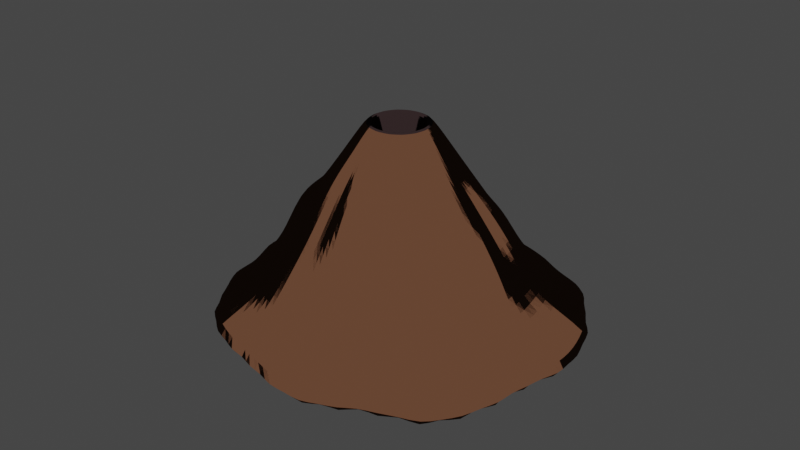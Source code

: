 # Source: Volcano_without_lava_.blend  (saved by Blender 2.93.21; exported with 4.5.12 LTS)
import bpy
from mathutils import Matrix  # noqa: F401  (used for matrix-valued properties, if any)

bpy.ops.wm.read_factory_settings(use_empty=True)
scene = bpy.context.scene
scene.name = 'Scene'

# ---- collections
col_collection = bpy.data.collections.new('Collection'); scene.collection.children.link(col_collection)

# ---- images (referenced by path relative to the original .blend; pixels are not part of the script)
import os
ASSET_DIR = os.environ.get("B2B_ASSET_DIR", "")  # directory of the original .blend (textures are referenced by path, not embedded)
HERE = os.path.dirname(os.path.abspath(__file__))  # packed textures are extracted next to this script under _unpacked/

def load_image(name, relpath, width, height, colorspace="sRGB"):
    """Load a texture the original file referenced (path relative to the .blend, or extracted next to this script)."""
    p = next((c for c in (os.path.join(HERE, relpath), os.path.join(ASSET_DIR, relpath)) if relpath and os.path.exists(c)), "")
    if p:
        img = bpy.data.images.load(p, check_existing=True)
        img.name = name
    else:  # same state as the original file: an image datablock whose file is absent (Cycles renders it pink)
        img = bpy.data.images.new(name, width, height)
        img.source = "FILE"
        img.filepath = "//" + (relpath or name)
    img.colorspace_settings.name = colorspace
    return img
img_black_base_color = load_image('black Base Color', '', 1024, 1024, 'sRGB')

# ---- materials (node trees are filled in below, after node groups)
mat_earth_002 = bpy.data.materials.new('earth.002')
mat_earth_002.use_transparent_shadow = False
mat_black = bpy.data.materials.new('black')
mat_black.use_transparent_shadow = False

# ---- material node trees
mat_earth_002.use_nodes = True; mat_earth_002.node_tree.nodes.clear()
_N = mat_earth_002.node_tree.nodes; _L = mat_earth_002.node_tree.links
n0 = _N.new('ShaderNodeOutputMaterial'); n0.name = 'Material Output'; n0.location = (300, 300)
n1 = _N.new('ShaderNodeBsdfToon'); n1.name = 'Toon BSDF'; n1.location = (10, 300)
n1.inputs[0].default_value = (0.06529, 0.02933, 0.01647, 1.0)
_L.new(n1.outputs[0], n0.inputs[0])
n0.is_active_output = True
mat_black.use_nodes = True; mat_black.node_tree.nodes.clear()
_N = mat_black.node_tree.nodes; _L = mat_black.node_tree.links
n0 = _N.new('ShaderNodeOutputMaterial'); n0.name = 'Material Output'; n0.location = (300, 300)
n1 = _N.new('ShaderNodeBsdfToon'); n1.name = 'Toon BSDF'; n1.location = (10, 300)
n1.inputs[0].default_value = (0.01607, 0.01024, 0.01057, 1.0)
n2 = _N.new('ShaderNodeTexImage'); n2.name = 'Image Texture'; n2.location = (0, 0)
n2.image = img_black_base_color
_L.new(n1.outputs[0], n0.inputs[0])
n0.is_active_output = True

# ---- world
world_world = bpy.data.worlds.new('World'); scene.world = world_world
world_world.use_nodes = True; world_world.node_tree.nodes.clear()
_N = world_world.node_tree.nodes; _L = world_world.node_tree.links
n0 = _N.new('ShaderNodeOutputWorld'); n0.name = 'World Output'; n0.location = (300, 300)
n1 = _N.new('ShaderNodeBackground'); n1.name = 'Background'; n1.location = (10, 300)
n1.inputs[0].default_value = (0.05088, 0.05088, 0.05088, 1.0)
_L.new(n1.outputs[0], n0.inputs[0])
n0.is_active_output = True
world_world.color = (0.05088, 0.05088, 0.05088)
world_world.use_sun_shadow = False
world_world.sun_shadow_jitter_overblur = 0.0

# ---- meshes
me_cylinder_003 = bpy.data.meshes.new('Cylinder.003')
me_cylinder_003.from_pydata([(0.001658, 3.643, -1.012), (9.762e-09, 0.4879, 1.0), (1.381, 3.321, -1.004), (0.1867, 0.4507, 1.0), (2.647, 2.648, -1.009), (0.345, 0.345, 1.0), (3.48, 1.454, -1.014), (0.4507, 0.1867, 1.0), (3.774, -0.02649, -1.027), (0.4879, -2.351e-08, 1.0), (3.451, -1.421, -1.034), (0.4507, -0.1867, 1.0), (2.756, -2.759, -1.097), (0.345, -0.345, 1.0), (1.397, -3.375, -1.014), (0.1867, -0.4507, 1.0), (-0.001589, -3.575, -1.006), (-3.289e-08, -0.4879, 1.0), (-1.36, -3.285, -1.001), (-0.1867, -0.4507, 1.0), (-2.641, -2.601, -1.022), (-0.345, -0.345, 1.0), (-3.404, -1.403, -1.01), (-0.4507, -0.1867, 1.0), (-3.831, 0.05713, -1.037), (-0.4879, 3.633e-09, 1.0), (-3.389, 1.425, -1.027), (-0.4507, 0.1867, 1.0), (-2.663, 2.644, -1.016), (-0.345, 0.345, 1.0), (-1.444, 3.482, -1.031), (-0.1867, 0.4507, 1.0), (0.006274, 1.764, 0.02442), (0.6665, 1.623, 0.02974), (1.216, 1.216, -3.576e-07), (1.69, 0.689, 0.06897), (1.783, 0.02163, 0.04726), (1.661, -0.6658, 0.04835), (1.216, -1.216, -3.576e-07), (0.7024, -1.673, 0.05976), (-0.02308, -1.756, 0.0207), (-0.6581, -1.589, -3.576e-07), (-1.242, -1.238, 0.01259), (-1.681, -0.7077, 0.05124), (-1.795, 0.02488, 0.08354), (-1.619, 0.6908, 0.02996), (-1.218, 1.211, 0.008399), (-0.664, 1.597, 0.007393), (0.8938, 2.158, -0.5), (1.651, 1.651, -0.5), (2.156, 0.8918, -0.4989), (2.33, -0.001342, -0.4962), (2.163, -0.8945, -0.4955), (1.651, -1.651, -0.5), (0.8939, -2.158, -0.5), (-0.0002355, -2.335, -0.4996), (-0.8938, -2.158, -0.5), (-1.651, -1.651, -0.5), (-2.157, -0.8893, -0.495), (-2.319, -0.0009143, -0.4891), (-2.18, 0.9096, -0.468), (-1.649, 1.655, -0.5), (-0.8946, 2.159, -0.4998), (-0.01179, 2.36, -0.4738), (0.009418, 1.144, 0.5295), (0.4224, 1.02, 0.5), (0.7805, 0.7805, 0.5), (1.022, 0.4223, 0.5041), (1.107, 0.0019, 0.5037), (1.029, -0.43, 0.513), (0.7805, -0.7805, 0.5), (0.4652, -1.064, 0.5273), (-0.01626, -1.175, 0.5458), (-0.4542, -1.088, 0.5537), (-0.7982, -0.8141, 0.5263), (-1.02, -0.4224, 0.5), (-1.104, -9.51e-05, 0.5007), (-1.02, 0.4224, 0.5), (-0.7805, 0.7805, 0.5), (-0.4455, 1.061, 0.5295), (1.073, 2.535, -0.731), (2.122, 2.111, -0.6824), (2.744, 1.136, -0.6714), (2.93, -0.03157, -0.6978), (2.651, -1.101, -0.7058), (2.165, -2.165, -0.6663), (1.038, -2.517, -0.726), (-0.01577, -2.815, -0.7241), (-1.022, -2.475, -0.7308), (-2.017, -1.97, -0.6958), (-2.656, -1.07, -0.7237), (-2.942, 0.04595, -0.6785), (-2.54, 1.07, -0.7336), (-2.032, 2.008, -0.6939), (-1.081, 2.637, -0.7), (0.005782, 2.838, -0.7303), (-0.003354, 2.037, -0.2454), (0.8214, 1.943, -0.2079), (1.434, 1.434, -0.25), (1.944, 0.8135, -0.2119), (2.108, 0.007174, -0.2115), (1.957, -0.793, -0.1997), (1.434, -1.434, -0.25), (0.8273, -1.946, -0.2058), (-0.002573, -2.03, -0.2519), (-0.7759, -1.873, -0.25), (-1.434, -1.434, -0.25), (-1.873, -0.7759, -0.25), (-2.125, -0.01266, -0.2145), (-1.906, 0.8103, -0.2279), (-1.478, 1.458, -0.2273), (-0.8035, 1.95, -0.206), (0.5402, 1.304, 0.25), (0.9982, 0.9982, 0.25), (1.381, 0.5514, 0.3038), (1.437, 0.01221, 0.2716), (1.312, -0.5443, 0.2567), (0.9982, -0.9982, 0.25), (0.5583, -1.326, 0.2824), (-0.02331, -1.472, 0.2852), (-0.5469, -1.358, 0.2725), (-1.038, -1.041, 0.2868), (-1.308, -0.5418, 0.2595), (-1.44, -0.002521, 0.2771), (-1.306, 0.543, 0.2533), (-0.9982, 0.9982, 0.25), (-0.5631, 1.329, 0.2694), (0.001902, 1.467, 0.2857), (4.305e-09, 0.7958, 0.75), (0.3045, 0.7352, 0.75), (0.5627, 0.5627, 0.75), (0.7352, 0.3045, 0.75), (0.7958, -3.549e-08, 0.75), (0.7352, -0.3045, 0.75), (0.5627, -0.5627, 0.75), (0.304, -0.7346, 0.7506), (-0.001489, -0.7941, 0.7564), (-0.3078, -0.7459, 0.7684), (-0.5627, -0.5627, 0.75), (-0.7352, -0.3045, 0.75), (-0.7958, 8.782e-09, 0.75), (-0.7352, 0.3045, 0.75), (-0.5627, 0.5627, 0.75), (-0.3043, 0.7348, 0.7504), (0.0151, 0.03646, 0.2847), (-1.032e-07, 0.03946, 0.2847), (0.0279, 0.0279, 0.2847), (0.03646, 0.0151, 0.2847), (0.03946, -1.902e-09, 0.2847), (0.03646, -0.0151, 0.2847), (0.0279, -0.0279, 0.2847), (0.0151, -0.03646, 0.2847), (-1.066e-07, -0.03946, 0.2847), (-0.0151, -0.03646, 0.2847), (-0.0279, -0.0279, 0.2847), (-0.03646, -0.0151, 0.2847), (-0.03946, 2.939e-10, 0.2847), (-0.03646, 0.0151, 0.2847), (-0.0279, 0.0279, 0.2847), (-0.0151, 0.03646, 0.2847), (0.7026, -3.587, -1.053), (0.09335, -0.4693, 1.0), (0.362, -1.726, 0.03084), (0.4509, -2.278, -0.4634), (0.2202, -1.127, 0.5557), (0.5699, -2.828, -0.7151), (0.3886, -1.96, -0.246), (0.3168, -1.518, 0.3663), (0.1543, -0.7638, 0.7539), (0.007551, -0.03796, 0.2847), (-0.6822, -3.423, -1.001), (-0.09335, -0.4693, 1.0), (-0.329, -1.654, -3.576e-07), (-0.4469, -2.247, -0.5), (-0.2167, -1.075, 0.5064), (-0.5304, -2.602, -0.7294), (-0.388, -1.95, -0.25), (-0.2701, -1.358, 0.25), (-0.1522, -0.7638, 0.7531), (-0.007551, -0.03796, 0.2847), (-2.0, -3.036, -1.038), (-0.2658, -0.3978, 1.0), (-0.937, -1.402, -3.576e-07), (-1.273, -1.905, -0.5), (-0.6074, -0.9035, 0.504), (-1.54, -2.349, -0.694), (-1.105, -1.653, -0.25), (-0.7716, -1.152, 0.2514), (-0.4384, -0.6512, 0.7552), (-0.0215, -0.03218, 0.2847), (1.98, -2.983, -1.007), (0.2658, -0.3978, 1.0), (0.9374, -1.403, 0.0001925), (1.273, -1.905, -0.5), (0.6319, -0.9218, 0.5253), (1.529, -2.334, -0.6977), (1.105, -1.653, -0.25), (0.7941, -1.188, 0.272), (0.4337, -0.6487, 0.7502), (0.0215, -0.03218, 0.2847), (3.084, -2.038, -1.113), (0.3978, -0.2658, 1.0), (1.416, -0.9568, 0.01092), (1.905, -1.273, -0.5), (0.9001, -0.6014, 0.5), (2.442, -1.611, -0.7114), (1.655, -1.107, -0.2489), (1.15, -0.7695, 0.2512), (0.649, -0.4336, 0.75), (0.03218, -0.0215, 0.2847), (3.487, -0.7071, -1.023), (0.4693, -0.09335, 1.0), (1.684, -0.3483, 0.01277), (2.247, -0.4469, -0.5), (1.086, -0.2123, 0.5298), (2.646, -0.5431, -0.7341), (1.951, -0.3883, -0.2498), (1.451, -0.2951, 0.3076), (0.7655, -0.1523, 0.75), (0.03796, -0.007551, 0.2847), (3.612, 0.7188, -1.084), (0.4693, 0.09335, 1.0), (1.654, 0.329, 0.0001306), (2.241, 0.4478, -0.4971), (1.062, 0.2112, 0.5), (2.872, 0.5733, -0.7426), (1.953, 0.3872, -0.2483), (1.358, 0.2701, 0.25), (0.7655, 0.1523, 0.75), (0.03796, 0.007551, 0.2847), (3.006, 1.993, -1.022), (0.3978, 0.2658, 1.0), (1.416, 0.9531, 0.009161), (1.905, 1.273, -0.5), (0.9011, 0.6025, 0.5028), (2.336, 1.527, -0.7111), (1.653, 1.105, -0.25), (1.191, 0.8095, 0.2875), (0.649, 0.4336, 0.75), (0.03218, 0.0215, 0.2847), (1.959, 2.934, -1.002), (0.2658, 0.3978, 1.0), (0.937, 1.402, -3.576e-07), (1.273, 1.905, -0.5), (0.6014, 0.9001, 0.5), (1.495, 2.248, -0.7282), (1.105, 1.653, -0.25), (0.7692, 1.151, 0.25), (0.4336, 0.649, 0.75), (0.0215, 0.03218, 0.2847), (0.6922, 3.508, -1.009), (0.09335, 0.4693, 1.0), (0.332, 1.667, 0.02544), (0.447, 2.251, -0.4992), (0.2112, 1.062, 0.5), (0.5372, 2.737, -0.7231), (0.4044, 2.105, -0.1755), (0.2701, 1.358, 0.25), (0.1523, 0.7655, 0.75), (0.007551, 0.03796, 0.2847), (-0.679, 3.679, -1.12), (-0.09335, 0.4693, 1.0), (-0.329, 1.654, 3.404e-05), (-0.4469, 2.247, -0.5), (-0.2156, 1.075, 0.5078), (-0.5168, 2.84, -0.752), (-0.3875, 1.952, -0.2489), (-0.2694, 1.36, 0.2512), (-0.1523, 0.7655, 0.75), (-0.007551, 0.03796, 0.2847), (-2.02, 3.016, -1.017), (-0.2658, 0.3978, 1.0), (-0.942, 1.417, 0.03851), (-1.274, 1.908, -0.4995), (-0.6015, 0.9002, 0.5), (-1.543, 2.298, -0.7118), (-1.166, 1.765, -0.1874), (-0.7692, 1.151, 0.25), (-0.4336, 0.649, 0.75), (-0.0215, 0.03218, 0.2847), (-2.932, 1.955, -1.001), (-0.3978, 0.2658, 1.0), (-1.402, 0.937, -3.576e-07), (-1.907, 1.27, -0.5), (-0.9001, 0.6014, 0.5), (-2.2, 1.462, -0.7371), (-1.653, 1.105, -0.25), (-1.151, 0.7692, 0.25), (-0.649, 0.4336, 0.75), (-0.03218, 0.0215, 0.2847), (-3.433, 0.6755, -1.001), (-0.4693, 0.09335, 1.0), (-1.776, 0.3623, 0.08936), (-2.245, 0.4387, -0.4778), (-1.062, 0.2117, 0.5017), (-2.576, 0.5072, -0.7481), (-2.109, 0.4134, -0.1625), (-1.418, 0.2981, 0.3086), (-0.7655, 0.1523, 0.75), (-0.03796, 0.007551, 0.2847), (-3.474, -0.6991, -1.048), (-0.4693, -0.09335, 1.0), (-1.854, -0.3855, 0.116), (-2.233, -0.4446, -0.4911), (-1.062, -0.2112, 0.5), (-2.62, -0.5245, -0.7769), (-1.958, -0.3916, -0.25), (-1.357, -0.2718, 0.2728), (-0.7655, -0.1523, 0.75), (-0.03796, -0.007551, 0.2847), (-3.005, -2.006, -1.055), (-0.3978, -0.2658, 1.0), (-1.449, -0.992, 0.04151), (-1.958, -1.316, -0.4436), (-0.9079, -0.6017, 0.5019), (-2.285, -1.533, -0.7507), (-1.655, -1.106, -0.2518), (-1.161, -0.7945, 0.2703), (-0.649, -0.4336, 0.75), (-0.03218, -0.0215, 0.2847), (0.1864, 0.1864, 0.6424), (0.2436, 0.1009, 0.6424), (0.1009, -0.2436, 0.6424), (-6.977e-08, -0.2637, 0.6424), (-4.672e-08, 0.2637, 0.6424), (0.1009, 0.2436, 0.6424), (-0.2637, 1.963e-09, 0.6424), (-0.2436, 0.1009, 0.6424), (0.2436, -0.1009, 0.6424), (0.1864, -0.1864, 0.6424), (-0.1864, -0.1864, 0.6424), (-0.2436, -0.1009, 0.6424), (-0.1009, 0.2436, 0.6424), (0.2637, -1.271e-08, 0.6424), (-0.1009, -0.2436, 0.6424), (-0.1864, 0.1864, 0.6424), (0.05045, -0.2536, 0.6424), (-0.05045, -0.2536, 0.6424), (-0.1437, -0.215, 0.6424), (0.1437, -0.215, 0.6424), (0.215, -0.1437, 0.6424), (0.2536, -0.05045, 0.6424), (0.2536, 0.05045, 0.6424), (0.215, 0.1437, 0.6424), (0.1437, 0.215, 0.6424), (0.05045, 0.2536, 0.6424), (-0.05045, 0.2536, 0.6424), (-0.1437, 0.215, 0.6424), (-0.215, 0.1437, 0.6424), (-0.2536, 0.05045, 0.6424), (-0.2536, -0.05045, 0.6424), (-0.215, -0.1437, 0.6424), (0.3472, 0.1438, 0.8212), (-5.133e-08, -0.3758, 0.8212), (0.1438, 0.3472, 0.8212), (-0.3472, 0.1438, 0.8212), (0.2657, -0.2657, 0.8212), (-0.3472, -0.1438, 0.8212), (0.3758, -1.811e-08, 0.8212), (-0.1438, -0.3472, 0.8212), (-0.2657, 0.2657, 0.8212), (0.2657, 0.2657, 0.8212), (0.1438, -0.3472, 0.8212), (-1.848e-08, 0.3758, 0.8212), (-0.3758, 2.798e-09, 0.8212), (0.3472, -0.1438, 0.8212), (-0.2657, -0.2657, 0.8212), (-0.1438, 0.3472, 0.8212), (0.0719, -0.3615, 0.8212), (-0.0719, -0.3615, 0.8212), (-0.2048, -0.3064, 0.8212), (0.2048, -0.3064, 0.8212), (0.3064, -0.2048, 0.8212), (0.3615, -0.0719, 0.8212), (0.3615, 0.0719, 0.8212), (0.3064, 0.2048, 0.8212), (0.2048, 0.3064, 0.8212), (0.0719, 0.3615, 0.8212), (-0.0719, 0.3615, 0.8212), (-0.2048, 0.3064, 0.8212), (-0.3064, 0.2048, 0.8212), (-0.3615, 0.0719, 0.8212), (-0.3615, -0.0719, 0.8212), (-0.3064, -0.2048, 0.8212), (0.3989, 0.1652, 0.9106), (-4.211e-08, -0.4318, 0.9106), (0.1652, 0.3989, 0.9106), (-0.3989, 0.1652, 0.9106), (0.3053, -0.3053, 0.9106), (-0.3989, -0.1652, 0.9106), (0.4318, -2.081e-08, 0.9106), (-0.1652, -0.3989, 0.9106), (-0.3053, 0.3053, 0.9106), (0.3053, 0.3053, 0.9106), (0.1652, -0.3989, 0.9106), (-4.358e-09, 0.4318, 0.9106), (-0.4318, 3.216e-09, 0.9106), (0.3989, -0.1652, 0.9106), (-0.3053, -0.3053, 0.9106), (-0.1652, 0.3989, 0.9106), (0.08262, -0.4154, 0.9106), (-0.08262, -0.4154, 0.9106), (-0.2353, -0.3521, 0.9106), (0.2353, -0.3521, 0.9106), (0.3521, -0.2353, 0.9106), (0.4154, -0.08262, 0.9106), (0.4154, 0.08262, 0.9106), (0.3521, 0.2353, 0.9106), (0.2353, 0.3521, 0.9106), (0.08262, 0.4154, 0.9106), (-0.08262, 0.4154, 0.9106), (-0.2353, 0.3521, 0.9106), (-0.3521, 0.2353, 0.9106), (-0.4154, 0.08262, 0.9106), (-0.4154, -0.08262, 0.9106), (-0.3521, -0.2353, 0.9106), (0.2261, 0.2261, 0.7318), (0.1223, -0.2954, 0.7318), (-3.26e-08, 0.3197, 0.7318), (-0.3197, 2.381e-09, 0.7318), (0.2954, -0.1223, 0.7318), (-0.2261, -0.2261, 0.7318), (-0.1223, 0.2954, 0.7318), (0.06117, -0.3075, 0.7318), (-0.06117, -0.3075, 0.7318), (-0.1742, -0.2607, 0.7318), (0.1742, -0.2607, 0.7318), (0.2607, -0.1742, 0.7318), (0.3075, -0.06117, 0.7318), (0.3075, 0.06117, 0.7318), (0.2607, 0.1742, 0.7318), (0.1742, 0.2607, 0.7318), (0.06117, 0.3075, 0.7318), (-0.06117, 0.3075, 0.7318), (-0.1742, 0.2607, 0.7318), (-0.2607, 0.1742, 0.7318), (-0.3075, 0.06117, 0.7318), (-0.3075, -0.06117, 0.7318), (-0.2607, -0.1742, 0.7318), (0.2954, 0.1223, 0.7318), (-6.055e-08, -0.3197, 0.7318), (0.1223, 0.2954, 0.7318), (-0.2954, 0.1223, 0.7318), (0.2261, -0.2261, 0.7318), (-0.2954, -0.1223, 0.7318), (0.3197, -1.541e-08, 0.7318), (-0.1223, -0.2954, 0.7318), (-0.2261, 0.2261, 0.7318), (0.1072, 0.1072, 0.4636), (0.058, -0.14, 0.4636), (-7.495e-08, 0.1516, 0.4636), (-0.1516, 1.129e-09, 0.4636), (0.14, -0.058, 0.4636), (-0.1072, -0.1072, 0.4636), (-0.058, 0.14, 0.4636), (0.029, -0.1458, 0.4636), (-0.029, -0.1458, 0.4636), (-0.08259, -0.1236, 0.4636), (0.08259, -0.1236, 0.4636), (0.1236, -0.08259, 0.4636), (0.1458, -0.029, 0.4636), (0.1458, 0.029, 0.4636), (0.1236, 0.08259, 0.4636), (0.08259, 0.1236, 0.4636), (0.029, 0.1458, 0.4636), (-0.029, 0.1458, 0.4636), (-0.08259, 0.1236, 0.4636), (-0.1236, 0.08259, 0.4636), (-0.1458, 0.029, 0.4636), (-0.1458, -0.029, 0.4636), (-0.1236, -0.08259, 0.4636), (0.14, 0.058, 0.4636), (-8.82e-08, -0.1516, 0.4636), (0.058, 0.14, 0.4636), (-0.14, 0.058, 0.4636), (0.1072, -0.1072, 0.4636), (-0.14, -0.058, 0.4636), (0.1516, -7.304e-09, 0.4636), (-0.058, -0.14, 0.4636), (-0.1072, 0.1072, 0.4636), (0.1918, 0.07945, 0.553), (-7.898e-08, -0.2076, 0.553), (0.07945, 0.1918, 0.553), (-0.1918, 0.07945, 0.553), (0.1468, -0.1468, 0.553), (-0.1918, -0.07945, 0.553), (0.2076, -1e-08, 0.553), (-0.07945, -0.1918, 0.553), (-0.1468, 0.1468, 0.553), (0.1468, 0.1468, 0.553), (0.07945, -0.1918, 0.553), (-6.083e-08, 0.2076, 0.553), (-0.2076, 1.546e-09, 0.553), (0.1918, -0.07945, 0.553), (-0.1468, -0.1468, 0.553), (-0.07945, 0.1918, 0.553), (0.03972, -0.1997, 0.553), (-0.03973, -0.1997, 0.553), (-0.1131, -0.1693, 0.553), (0.1131, -0.1693, 0.553), (0.1693, -0.1131, 0.553), (0.1997, -0.03973, 0.553), (0.1997, 0.03973, 0.553), (0.1693, 0.1131, 0.553), (0.1131, 0.1693, 0.553), (0.03972, 0.1997, 0.553), (-0.03973, 0.1997, 0.553), (-0.1131, 0.1693, 0.553), (-0.1693, 0.1131, 0.553), (-0.1997, 0.03973, 0.553), (-0.1997, -0.03973, 0.553), (-0.1693, -0.1131, 0.553)], [], [(258, 251, 3, 129), (248, 241, 5, 130), (238, 231, 7, 131), (228, 221, 9, 132), (218, 211, 11, 133), (208, 201, 13, 134), (198, 191, 15, 135), (168, 161, 17, 136), (178, 171, 19, 137), (188, 181, 21, 138), (318, 311, 23, 139), (308, 301, 25, 140), (298, 291, 27, 141), (288, 281, 29, 142), (462, 448, 146, 239), (278, 271, 31, 143), (268, 261, 1, 128), (0, 250, 2, 240, 4, 230, 6, 220, 8, 210, 10, 200, 12, 190, 14, 160, 16, 170, 18, 180, 20, 310, 22, 300, 24, 290, 26, 280, 28, 270, 30, 260), (266, 262, 32, 96), (276, 272, 47, 111), (286, 282, 46, 110), (296, 292, 45, 109), (306, 302, 44, 108), (316, 312, 43, 107), (186, 182, 42, 106), (176, 172, 41, 105), (166, 162, 40, 104), (196, 192, 39, 103), (206, 202, 38, 102), (216, 212, 37, 101), (226, 222, 36, 100), (236, 232, 35, 99), (246, 242, 34, 98), (256, 252, 33, 97), (255, 253, 48, 80), (245, 243, 49, 81), (235, 233, 50, 82), (225, 223, 51, 83), (215, 213, 52, 84), (205, 203, 53, 85), (195, 193, 54, 86), (165, 163, 55, 87), (175, 173, 56, 88), (185, 183, 57, 89), (315, 313, 58, 90), (305, 303, 59, 91), (295, 293, 60, 92), (285, 283, 61, 93), (275, 273, 62, 94), (265, 263, 63, 95), (267, 264, 64, 127), (277, 274, 79, 126), (287, 284, 78, 125), (297, 294, 77, 124), (307, 304, 76, 123), (317, 314, 75, 122), (187, 184, 74, 121), (177, 174, 73, 120), (167, 164, 72, 119), (197, 194, 71, 118), (207, 204, 70, 117), (217, 214, 69, 116), (227, 224, 68, 115), (237, 234, 67, 114), (247, 244, 66, 113), (257, 254, 65, 112), (260, 265, 95, 0), (270, 275, 94, 30), (280, 285, 93, 28), (290, 295, 92, 26), (300, 305, 91, 24), (310, 315, 90, 22), (180, 185, 89, 20), (170, 175, 88, 18), (160, 165, 87, 16), (190, 195, 86, 14), (200, 205, 85, 12), (210, 215, 84, 10), (220, 225, 83, 8), (230, 235, 82, 6), (240, 245, 81, 4), (250, 255, 80, 2), (253, 256, 97, 48), (243, 246, 98, 49), (233, 236, 99, 50), (223, 226, 100, 51), (213, 216, 101, 52), (203, 206, 102, 53), (193, 196, 103, 54), (163, 166, 104, 55), (173, 176, 105, 56), (183, 186, 106, 57), (313, 316, 107, 58), (303, 306, 108, 59), (293, 296, 109, 60), (283, 286, 110, 61), (273, 276, 111, 62), (263, 266, 96, 63), (252, 257, 112, 33), (242, 247, 113, 34), (232, 237, 114, 35), (222, 227, 115, 36), (212, 217, 116, 37), (202, 207, 117, 38), (192, 197, 118, 39), (162, 167, 119, 40), (172, 177, 120, 41), (182, 187, 121, 42), (312, 317, 122, 43), (302, 307, 123, 44), (292, 297, 124, 45), (282, 287, 125, 46), (272, 277, 126, 47), (262, 267, 127, 32), (264, 268, 128, 64), (274, 278, 143, 79), (284, 288, 142, 78), (294, 298, 141, 77), (304, 308, 140, 76), (314, 318, 139, 75), (184, 188, 138, 74), (174, 178, 137, 73), (164, 168, 136, 72), (194, 198, 135, 71), (204, 208, 134, 70), (214, 218, 133, 69), (224, 228, 132, 68), (234, 238, 131, 67), (244, 248, 130, 66), (254, 258, 129, 65), (144, 259, 145, 269, 159, 279, 158, 289, 157, 299, 156, 309, 155, 319, 154, 189, 153, 179, 152, 169, 151, 199, 150, 209, 149, 219, 148, 229, 147, 239, 146, 249), (455, 449, 151, 169), (464, 450, 145, 259), (468, 451, 156, 299), (459, 452, 149, 209), (470, 453, 154, 319), (465, 454, 159, 269), (461, 471, 147, 229), (456, 472, 152, 179), (467, 474, 157, 289), (463, 473, 144, 249), (458, 475, 150, 199), (469, 476, 155, 309), (460, 477, 148, 219), (457, 478, 153, 189), (466, 479, 158, 279), (472, 455, 169, 152), (71, 135, 168, 164), (39, 118, 167, 162), (54, 103, 166, 163), (14, 86, 165, 160), (118, 71, 164, 167), (86, 54, 163, 165), (103, 39, 162, 166), (135, 15, 161, 168), (478, 456, 179, 153), (72, 136, 178, 174), (40, 119, 177, 172), (55, 104, 176, 173), (16, 87, 175, 170), (119, 72, 174, 177), (87, 55, 173, 175), (104, 40, 172, 176), (136, 17, 171, 178), (453, 457, 189, 154), (73, 137, 188, 184), (41, 120, 187, 182), (56, 105, 186, 183), (18, 88, 185, 180), (120, 73, 184, 187), (88, 56, 183, 185), (105, 41, 182, 186), (137, 19, 181, 188), (449, 458, 199, 151), (70, 134, 198, 194), (38, 117, 197, 192), (53, 102, 196, 193), (12, 85, 195, 190), (117, 70, 194, 197), (85, 53, 193, 195), (102, 38, 192, 196), (134, 13, 191, 198), (475, 459, 209, 150), (69, 133, 208, 204), (37, 116, 207, 202), (52, 101, 206, 203), (10, 84, 205, 200), (116, 69, 204, 207), (84, 52, 203, 205), (101, 37, 202, 206), (133, 11, 201, 208), (452, 460, 219, 149), (68, 132, 218, 214), (36, 115, 217, 212), (51, 100, 216, 213), (8, 83, 215, 210), (115, 68, 214, 217), (83, 51, 213, 215), (100, 36, 212, 216), (132, 9, 211, 218), (477, 461, 229, 148), (67, 131, 228, 224), (35, 114, 227, 222), (50, 99, 226, 223), (6, 82, 225, 220), (114, 67, 224, 227), (82, 50, 223, 225), (99, 35, 222, 226), (131, 7, 221, 228), (66, 130, 238, 234), (34, 113, 237, 232), (49, 98, 236, 233), (4, 81, 235, 230), (113, 66, 234, 237), (81, 49, 233, 235), (98, 34, 232, 236), (471, 462, 239, 147), (130, 5, 231, 238), (448, 463, 249, 146), (65, 129, 248, 244), (33, 112, 247, 242), (48, 97, 246, 243), (2, 80, 245, 240), (112, 65, 244, 247), (80, 48, 243, 245), (97, 33, 242, 246), (129, 3, 241, 248), (473, 464, 259, 144), (64, 128, 258, 254), (32, 127, 257, 252), (63, 96, 256, 253), (0, 95, 255, 250), (127, 64, 254, 257), (95, 63, 253, 255), (96, 32, 252, 256), (128, 1, 251, 258), (450, 465, 269, 145), (79, 143, 268, 264), (47, 126, 267, 262), (62, 111, 266, 263), (30, 94, 265, 260), (126, 79, 264, 267), (94, 62, 263, 265), (111, 47, 262, 266), (143, 31, 261, 268), (454, 466, 279, 159), (78, 142, 278, 274), (46, 125, 277, 272), (61, 110, 276, 273), (28, 93, 275, 270), (125, 78, 274, 277), (93, 61, 273, 275), (110, 46, 272, 276), (142, 29, 271, 278), (479, 467, 289, 158), (77, 141, 288, 284), (45, 124, 287, 282), (60, 109, 286, 283), (26, 92, 285, 280), (124, 77, 284, 287), (92, 60, 283, 285), (109, 45, 282, 286), (141, 27, 281, 288), (474, 468, 299, 157), (76, 140, 298, 294), (44, 123, 297, 292), (59, 108, 296, 293), (24, 91, 295, 290), (123, 76, 294, 297), (91, 59, 293, 295), (108, 44, 292, 296), (140, 25, 291, 298), (451, 469, 309, 156), (75, 139, 308, 304), (43, 122, 307, 302), (58, 107, 306, 303), (22, 90, 305, 300), (122, 75, 304, 307), (90, 58, 303, 305), (107, 43, 302, 306), (139, 23, 301, 308), (476, 470, 319, 155), (74, 138, 318, 314), (42, 121, 317, 312), (57, 106, 316, 313), (20, 89, 315, 310), (121, 74, 314, 317), (89, 57, 313, 315), (106, 42, 312, 316), (138, 21, 311, 318), (444, 438, 351, 331), (419, 437, 350, 326), (442, 436, 349, 327), (447, 435, 348, 335), (422, 434, 347, 332), (418, 433, 346, 324), (441, 432, 345, 325), (416, 431, 344, 320), (439, 430, 343, 321), (445, 429, 342, 333), (420, 428, 341, 328), (443, 427, 340, 329), (417, 426, 339, 322), (421, 425, 338, 330), (446, 424, 337, 334), (440, 423, 336, 323), (434, 447, 335, 347), (425, 446, 334, 338), (428, 445, 333, 341), (437, 444, 331, 350), (426, 443, 329, 339), (431, 441, 325, 344), (435, 442, 327, 348), (424, 440, 323, 337), (429, 439, 321, 342), (433, 422, 332, 346), (438, 421, 330, 351), (427, 420, 328, 340), (436, 419, 326, 349), (432, 418, 324, 345), (423, 417, 322, 336), (430, 416, 320, 343), (407, 393, 361, 375), (400, 394, 362, 368), (409, 395, 363, 377), (413, 396, 364, 381), (404, 397, 365, 372), (415, 398, 366, 383), (410, 399, 367, 378), (406, 384, 352, 374), (401, 385, 353, 369), (412, 387, 355, 380), (408, 386, 354, 376), (403, 388, 356, 371), (414, 389, 357, 382), (405, 390, 358, 373), (402, 391, 359, 370), (411, 392, 360, 379), (385, 400, 368, 353), (391, 401, 369, 359), (398, 402, 370, 366), (394, 403, 371, 362), (388, 404, 372, 356), (397, 405, 373, 365), (390, 406, 374, 358), (384, 407, 375, 352), (393, 408, 376, 361), (386, 409, 377, 354), (395, 410, 378, 363), (399, 411, 379, 367), (392, 412, 380, 360), (387, 413, 381, 355), (396, 414, 382, 364), (389, 415, 383, 357), (23, 311, 415, 389), (25, 301, 414, 396), (27, 291, 413, 387), (29, 281, 412, 392), (31, 271, 411, 399), (1, 261, 410, 395), (3, 251, 409, 386), (5, 241, 408, 393), (7, 231, 407, 384), (9, 221, 406, 390), (11, 211, 405, 397), (13, 201, 404, 388), (15, 191, 403, 394), (21, 181, 402, 398), (19, 171, 401, 391), (17, 161, 400, 385), (271, 29, 392, 411), (181, 19, 391, 402), (211, 9, 390, 405), (301, 23, 389, 414), (191, 13, 388, 403), (241, 3, 386, 408), (281, 27, 387, 412), (171, 17, 385, 401), (221, 7, 384, 406), (261, 31, 399, 410), (311, 21, 398, 415), (201, 11, 397, 404), (291, 25, 396, 413), (251, 1, 395, 409), (161, 15, 394, 400), (231, 5, 393, 407), (375, 361, 416, 430), (368, 362, 417, 423), (377, 363, 418, 432), (381, 364, 419, 436), (372, 365, 420, 427), (383, 366, 421, 438), (378, 367, 422, 433), (374, 352, 439, 429), (369, 353, 440, 424), (380, 355, 442, 435), (376, 354, 441, 431), (371, 356, 443, 426), (382, 357, 444, 437), (373, 358, 445, 428), (370, 359, 446, 425), (379, 360, 447, 434), (353, 368, 423, 440), (359, 369, 424, 446), (366, 370, 425, 421), (362, 371, 426, 417), (356, 372, 427, 443), (365, 373, 428, 420), (358, 374, 429, 445), (352, 375, 430, 439), (361, 376, 431, 416), (354, 377, 432, 441), (363, 378, 433, 418), (367, 379, 434, 422), (360, 380, 435, 447), (355, 381, 436, 442), (364, 382, 437, 419), (357, 383, 438, 444), (485, 511, 470, 476), (492, 510, 469, 451), (483, 509, 468, 474), (488, 508, 467, 479), (495, 507, 466, 454), (491, 506, 465, 450), (482, 505, 464, 473), (489, 504, 463, 448), (480, 503, 462, 471), (486, 502, 461, 477), (493, 501, 460, 452), (484, 500, 459, 475), (490, 499, 458, 449), (494, 498, 457, 453), (487, 497, 456, 478), (481, 496, 455, 472), (507, 488, 479, 466), (498, 487, 478, 457), (501, 486, 477, 460), (510, 485, 476, 469), (499, 484, 475, 458), (504, 482, 473, 463), (508, 483, 474, 467), (497, 481, 472, 456), (502, 480, 471, 461), (506, 495, 454, 465), (511, 494, 453, 470), (500, 493, 452, 459), (509, 492, 451, 468), (505, 491, 450, 464), (496, 490, 449, 455), (503, 489, 448, 462), (343, 320, 489, 503), (336, 322, 490, 496), (345, 324, 491, 505), (349, 326, 492, 509), (340, 328, 493, 500), (351, 330, 494, 511), (346, 332, 495, 506), (342, 321, 480, 502), (337, 323, 481, 497), (348, 327, 483, 508), (344, 325, 482, 504), (339, 329, 484, 499), (350, 331, 485, 510), (341, 333, 486, 501), (338, 334, 487, 498), (347, 335, 488, 507), (323, 336, 496, 481), (334, 337, 497, 487), (330, 338, 498, 494), (322, 339, 499, 490), (329, 340, 500, 484), (328, 341, 501, 493), (333, 342, 502, 486), (321, 343, 503, 480), (320, 344, 504, 489), (325, 345, 505, 482), (324, 346, 506, 491), (332, 347, 507, 495), (335, 348, 508, 488), (327, 349, 509, 483), (326, 350, 510, 492), (331, 351, 511, 485)])
me_cylinder_003.polygons.foreach_set('material_index', [0, 0, 0, 0, 0, 0, 0, 0, 0, 0, 0, 0, 0, 0, 1, 0, 0, 0, 0, 0, 0, 0, 0, 0, 0, 0, 0, 0, 0, 0, 0, 0, 0, 0, 0, 0, 0, 0, 0, 0, 0, 0, 0, 0, 0, 0, 0, 0, 0, 0, 0, 0, 0, 0, 0, 0, 0, 0, 0, 0, 0, 0, 0, 0, 0, 0, 0, 0, 0, 0, 0, 0, 0, 0, 0, 0, 0, 0, 0, 0, 0, 0, 0, 0, 0, 0, 0, 0, 0, 0, 0, 0, 0, 0, 0, 0, 0, 0, 0, 0, 0, 0, 0, 0, 0, 0, 0, 0, 0, 0, 0, 0, 0, 0, 0, 0, 0, 0, 0, 0, 0, 0, 0, 0, 0, 0, 0, 0, 0, 0, 1, 1, 1, 1, 1, 1, 1, 1, 1, 1, 1, 1, 1, 1, 1, 1, 1, 0, 0, 0, 0, 0, 0, 0, 0, 1, 0, 0, 0, 0, 0, 0, 0, 0, 1, 0, 0, 0, 0, 0, 0, 0, 0, 1, 0, 0, 0, 0, 0, 0, 0, 0, 1, 0, 0, 0, 0, 0, 0, 0, 0, 1, 0, 0, 0, 0, 0, 0, 0, 0, 1, 0, 0, 0, 0, 0, 0, 0, 0, 0, 0, 0, 0, 0, 0, 0, 1, 0, 1, 0, 0, 0, 0, 0, 0, 0, 0, 1, 0, 0, 0, 0, 0, 0, 0, 0, 1, 0, 0, 0, 0, 0, 0, 0, 0, 1, 0, 0, 0, 0, 0, 0, 0, 0, 1, 0, 0, 0, 0, 0, 0, 0, 0, 1, 0, 0, 0, 0, 0, 0, 0, 0, 1, 0, 0, 0, 0, 0, 0, 0, 0, 1, 0, 0, 0, 0, 0, 0, 0, 0, 1, 1, 1, 1, 1, 1, 1, 1, 1, 1, 1, 1, 1, 1, 1, 1, 1, 1, 1, 1, 1, 1, 1, 1, 1, 1, 1, 1, 1, 1, 1, 1, 1, 1, 1, 1, 1, 1, 1, 1, 1, 1, 1, 1, 1, 1, 1, 1, 1, 1, 1, 1, 1, 1, 1, 1, 1, 1, 1, 1, 1, 1, 1, 1, 1, 1, 1, 1, 1, 1, 1, 1, 1, 1, 1, 1, 1, 1, 1, 1, 1, 1, 1, 1, 1, 1, 1, 1, 1, 1, 1, 1, 1, 1, 1, 1, 1, 1, 1, 1, 1, 1, 1, 1, 1, 1, 1, 1, 1, 1, 1, 1, 1, 1, 1, 1, 1, 1, 1, 1, 1, 1, 1, 1, 1, 1, 1, 1, 1, 1, 1, 1, 1, 1, 1, 1, 1, 1, 1, 1, 1, 1, 1, 1, 1, 1, 1, 1, 1, 1, 1, 1, 1, 1, 1, 1, 1, 1, 1, 1, 1, 1, 1, 1, 1, 1, 1, 1, 1, 1, 1, 1, 1, 1, 1, 1, 1, 1, 1, 1, 1, 1, 1, 1, 1, 1, 1, 1, 1, 1, 1, 1])
_uv = me_cylinder_003.uv_layers.new(name='UVMap')
_uv.uv.foreach_set('vector', [0.6972, 0.2644, 0.7179, 0.2653, 0.7177, 0.2719, 0.6969, 0.2752, 0.7007, 0.2852, 0.7201, 0.2781, 0.7224, 0.2843, 0.7045, 0.2953, 0.7118, 0.3031, 0.7269, 0.2891, 0.7314, 0.2939, 0.7192, 0.3109, 0.729, 0.3153, 0.7374, 0.2966, 0.7434, 0.2993, 0.7388, 0.3198, 0.7495, 0.3201, 0.75, 0.2995, 0.7566, 0.2997, 0.7602, 0.3204, 0.7703, 0.3166, 0.7627, 0.2974, 0.7689, 0.295, 0.7803, 0.3128, 0.7881, 0.3055, 0.7737, 0.2905, 0.7785, 0.286, 0.796, 0.2981, 0.8003, 0.2885, 0.7812, 0.28, 0.7839, 0.274, 0.8047, 0.2784, 0.8051, 0.2678, 0.7841, 0.2674, 0.7843, 0.2608, 0.8063, 0.257, 0.8019, 0.2467, 0.782, 0.2547, 0.7797, 0.2485, 0.7979, 0.237, 0.7905, 0.2291, 0.7752, 0.2437, 0.7706, 0.2389, 0.7832, 0.2213, 0.7734, 0.2169, 0.7646, 0.2362, 0.7586, 0.2335, 0.7636, 0.2125, 0.7529, 0.2121, 0.7521, 0.2333, 0.7455, 0.2331, 0.7421, 0.2118, 0.7321, 0.2156, 0.7393, 0.2354, 0.7331, 0.2377, 0.722, 0.2194, 0.7439, 0.2728, 0.7425, 0.2714, 0.7492, 0.2671, 0.7495, 0.2674, 0.7142, 0.2268, 0.7283, 0.2423, 0.7235, 0.2468, 0.7064, 0.2341, 0.702, 0.2439, 0.7208, 0.2528, 0.7181, 0.2588, 0.6975, 0.2537, 0.4933, 0.2075, 0.495, 0.2561, 0.4932, 0.3055, 0.4761, 0.3505, 0.4675, 0.4013, 0.429, 0.4358, 0.4001, 0.4762, 0.3525, 0.4965, 0.3048, 0.5191, 0.2545, 0.5104, 0.2058, 0.5191, 0.1584, 0.504, 0.1047, 0.4931, 0.07748, 0.4443, 0.04197, 0.4111, 0.0168, 0.3676, 0.006623, 0.3199, 0.006289, 0.2717, 0.005019, 0.2238, 0.01176, 0.1768, 0.03114, 0.1268, 0.06557, 0.09297, 0.09994, 0.05664, 0.1463, 0.04094, 0.1917, 0.005019, 0.2396, 0.02222, 0.2908, 0.0135, 0.3337, 0.03604, 0.3844, 0.04337, 0.4195, 0.08096, 0.4599, 0.1125, 0.4852, 0.161, 0.6263, 0.2084, 0.6453, 0.2173, 0.6326, 0.2382, 0.6145, 0.233, 0.651, 0.1589, 0.6708, 0.1797, 0.6543, 0.1956, 0.6329, 0.1805, 0.7032, 0.1363, 0.7104, 0.1561, 0.6891, 0.1643, 0.6766, 0.1426, 0.7568, 0.1165, 0.7549, 0.14, 0.7303, 0.1454, 0.7269, 0.1239, 0.8088, 0.1392, 0.8065, 0.1465, 0.778, 0.144, 0.7858, 0.1221, 0.8522, 0.1707, 0.8411, 0.1832, 0.8256, 0.1631, 0.8334, 0.1509, 0.8805, 0.2164, 0.8608, 0.224, 0.8545, 0.2009, 0.8709, 0.1908, 0.8894, 0.2693, 0.8683, 0.269, 0.869, 0.2458, 0.8902, 0.242, 0.8779, 0.3218, 0.8624, 0.3167, 0.8704, 0.2912, 0.8887, 0.2966, 0.8461, 0.3653, 0.8316, 0.3504, 0.8535, 0.3388, 0.8701, 0.3512, 0.8006, 0.3939, 0.7941, 0.3757, 0.8147, 0.3663, 0.8261, 0.3841, 0.7476, 0.4026, 0.7489, 0.3843, 0.7706, 0.3877, 0.7747, 0.4094, 0.6952, 0.3907, 0.7037, 0.3717, 0.7224, 0.3852, 0.7184, 0.4071, 0.6515, 0.3592, 0.6653, 0.3459, 0.6788, 0.3686, 0.6666, 0.3834, 0.6231, 0.3137, 0.6425, 0.3066, 0.6507, 0.3283, 0.6328, 0.3393, 0.6036, 0.2595, 0.6341, 0.2617, 0.6318, 0.2849, 0.608, 0.2901, 0.5593, 0.258, 0.5932, 0.2597, 0.5926, 0.2913, 0.5645, 0.2972, 0.5772, 0.3302, 0.6037, 0.3208, 0.6149, 0.3503, 0.5767, 0.3746, 0.6127, 0.3982, 0.6365, 0.3733, 0.6582, 0.3962, 0.6327, 0.4318, 0.6687, 0.4491, 0.6868, 0.4088, 0.7157, 0.4218, 0.7085, 0.4625, 0.7475, 0.4514, 0.7471, 0.4232, 0.7785, 0.4246, 0.785, 0.4605, 0.8226, 0.4543, 0.8081, 0.413, 0.8376, 0.4019, 0.8643, 0.4444, 0.8856, 0.404, 0.8605, 0.3803, 0.8835, 0.3587, 0.9056, 0.3738, 0.9339, 0.3471, 0.8985, 0.3308, 0.9094, 0.3012, 0.9422, 0.3074, 0.9358, 0.2694, 0.9104, 0.2697, 0.9114, 0.2382, 0.935, 0.2343, 0.9345, 0.1974, 0.9003, 0.2087, 0.8891, 0.1792, 0.9164, 0.1594, 0.8912, 0.1344, 0.8712, 0.1534, 0.8456, 0.1333, 0.8657, 0.1022, 0.8284, 0.09607, 0.8168, 0.1212, 0.7882, 0.1085, 0.7949, 0.06556, 0.7582, 0.08292, 0.7574, 0.1066, 0.7247, 0.1036, 0.7196, 0.07662, 0.6879, 0.09339, 0.6962, 0.1164, 0.6662, 0.1278, 0.6485, 0.09621, 0.6213, 0.1246, 0.6433, 0.1491, 0.6204, 0.1707, 0.5912, 0.1505, 0.5688, 0.1853, 0.6075, 0.1996, 0.593, 0.2271, 0.5607, 0.2206, 0.664, 0.2262, 0.6822, 0.2345, 0.674, 0.2486, 0.6526, 0.2428, 0.6859, 0.1957, 0.7, 0.2112, 0.6867, 0.2193, 0.6707, 0.2069, 0.7176, 0.176, 0.7248, 0.1958, 0.7109, 0.201, 0.6998, 0.1827, 0.7535, 0.1654, 0.7537, 0.1909, 0.7388, 0.1905, 0.7353, 0.169, 0.791, 0.1784, 0.7822, 0.1976, 0.7686, 0.1914, 0.7741, 0.1686, 0.8232, 0.1997, 0.8061, 0.214, 0.7957, 0.2037, 0.8084, 0.1859, 0.8412, 0.2316, 0.8217, 0.239, 0.8187, 0.2248, 0.8378, 0.2119, 0.8473, 0.2686, 0.8272, 0.268, 0.8317, 0.2523, 0.8516, 0.2499, 0.8488, 0.3108, 0.8239, 0.2984, 0.8308, 0.2831, 0.8511, 0.287, 0.8192, 0.3377, 0.8036, 0.3229, 0.8158, 0.3139, 0.8322, 0.324, 0.7854, 0.3551, 0.7778, 0.3359, 0.7918, 0.3306, 0.8032, 0.3485, 0.7487, 0.3681, 0.7487, 0.3424, 0.7643, 0.342, 0.7677, 0.3625, 0.7121, 0.3529, 0.7205, 0.3341, 0.7339, 0.3405, 0.7282, 0.3623, 0.6783, 0.3333, 0.6967, 0.3172, 0.7069, 0.3282, 0.6927, 0.3501, 0.6619, 0.2995, 0.6813, 0.2923, 0.6865, 0.3063, 0.6686, 0.3173, 0.6557, 0.2626, 0.6765, 0.2635, 0.676, 0.2784, 0.6551, 0.2816, 0.5149, 0.1609, 0.5688, 0.1853, 0.5607, 0.2206, 0.5067, 0.2074, 0.5805, 0.08096, 0.6213, 0.1246, 0.5912, 0.1505, 0.5402, 0.1125, 0.6663, 0.03607, 0.6879, 0.09339, 0.6485, 0.09621, 0.6156, 0.04338, 0.7604, 0.02226, 0.7582, 0.08292, 0.7196, 0.07662, 0.7092, 0.01351, 0.8537, 0.04093, 0.8284, 0.09607, 0.7949, 0.06556, 0.8083, 0.005019, 0.9345, 0.09295, 0.8912, 0.1344, 0.8657, 0.1022, 0.9001, 0.05667, 0.9883, 0.1768, 0.9345, 0.1974, 0.9164, 0.1594, 0.9689, 0.1268, 0.9937, 0.2717, 0.9358, 0.2694, 0.935, 0.2343, 0.995, 0.2238, 0.9832, 0.3676, 0.9339, 0.3471, 0.9422, 0.3074, 0.9934, 0.3199, 0.9225, 0.4443, 0.8856, 0.404, 0.9056, 0.3738, 0.9581, 0.4111, 0.8417, 0.5038, 0.8226, 0.4543, 0.8643, 0.4444, 0.8954, 0.493, 0.7456, 0.5103, 0.7475, 0.4514, 0.785, 0.4605, 0.7943, 0.519, 0.6475, 0.4964, 0.6687, 0.4491, 0.7085, 0.4625, 0.6952, 0.519, 0.571, 0.4358, 0.6127, 0.3982, 0.6327, 0.4318, 0.6, 0.4761, 0.524, 0.3505, 0.5772, 0.3302, 0.5767, 0.3746, 0.5325, 0.4013, 0.505, 0.2561, 0.5593, 0.258, 0.5645, 0.2972, 0.5068, 0.3055, 0.5932, 0.2597, 0.6036, 0.2595, 0.608, 0.2901, 0.5926, 0.2913, 0.6037, 0.3208, 0.6231, 0.3137, 0.6328, 0.3393, 0.6149, 0.3503, 0.6365, 0.3733, 0.6515, 0.3592, 0.6666, 0.3834, 0.6582, 0.3962, 0.6868, 0.4088, 0.6952, 0.3907, 0.7184, 0.4071, 0.7157, 0.4218, 0.7471, 0.4232, 0.7476, 0.4026, 0.7747, 0.4094, 0.7785, 0.4246, 0.8081, 0.413, 0.8006, 0.3939, 0.8261, 0.3841, 0.8376, 0.4019, 0.8605, 0.3803, 0.8461, 0.3653, 0.8701, 0.3512, 0.8835, 0.3587, 0.8985, 0.3308, 0.8779, 0.3218, 0.8887, 0.2966, 0.9094, 0.3012, 0.9104, 0.2697, 0.8894, 0.2693, 0.8902, 0.242, 0.9114, 0.2382, 0.9003, 0.2087, 0.8805, 0.2164, 0.8709, 0.1908, 0.8891, 0.1792, 0.8712, 0.1534, 0.8522, 0.1707, 0.8334, 0.1509, 0.8456, 0.1333, 0.8168, 0.1212, 0.8088, 0.1392, 0.7858, 0.1221, 0.7882, 0.1085, 0.7574, 0.1066, 0.7568, 0.1165, 0.7269, 0.1239, 0.7247, 0.1036, 0.6962, 0.1164, 0.7032, 0.1363, 0.6766, 0.1426, 0.6662, 0.1278, 0.6433, 0.1491, 0.651, 0.1589, 0.6329, 0.1805, 0.6204, 0.1707, 0.6075, 0.1996, 0.6263, 0.2084, 0.6145, 0.233, 0.593, 0.2271, 0.6341, 0.2617, 0.6557, 0.2626, 0.6551, 0.2816, 0.6318, 0.2849, 0.6425, 0.3066, 0.6619, 0.2995, 0.6686, 0.3173, 0.6507, 0.3283, 0.6653, 0.3459, 0.6783, 0.3333, 0.6927, 0.3501, 0.6788, 0.3686, 0.7037, 0.3717, 0.7121, 0.3529, 0.7282, 0.3623, 0.7224, 0.3852, 0.7489, 0.3843, 0.7487, 0.3681, 0.7677, 0.3625, 0.7706, 0.3877, 0.7941, 0.3757, 0.7854, 0.3551, 0.8032, 0.3485, 0.8147, 0.3663, 0.8316, 0.3504, 0.8192, 0.3377, 0.8322, 0.324, 0.8535, 0.3388, 0.8624, 0.3167, 0.8488, 0.3108, 0.8511, 0.287, 0.8704, 0.2912, 0.8683, 0.269, 0.8473, 0.2686, 0.8516, 0.2499, 0.869, 0.2458, 0.8608, 0.224, 0.8412, 0.2316, 0.8378, 0.2119, 0.8545, 0.2009, 0.8411, 0.1832, 0.8232, 0.1997, 0.8084, 0.1859, 0.8256, 0.1631, 0.8065, 0.1465, 0.791, 0.1784, 0.7741, 0.1686, 0.778, 0.144, 0.7549, 0.14, 0.7535, 0.1654, 0.7353, 0.169, 0.7303, 0.1454, 0.7104, 0.1561, 0.7176, 0.176, 0.6998, 0.1827, 0.6891, 0.1643, 0.6708, 0.1797, 0.6859, 0.1957, 0.6707, 0.2069, 0.6543, 0.1956, 0.6453, 0.2173, 0.664, 0.2262, 0.6526, 0.2428, 0.6326, 0.2382, 0.6822, 0.2345, 0.702, 0.2439, 0.6975, 0.2537, 0.674, 0.2486, 0.7, 0.2112, 0.7142, 0.2268, 0.7064, 0.2341, 0.6867, 0.2193, 0.7248, 0.1958, 0.7321, 0.2156, 0.722, 0.2194, 0.7109, 0.201, 0.7537, 0.1909, 0.7529, 0.2121, 0.7421, 0.2118, 0.7388, 0.1905, 0.7822, 0.1976, 0.7734, 0.2169, 0.7636, 0.2125, 0.7686, 0.1914, 0.8061, 0.214, 0.7905, 0.2291, 0.7832, 0.2213, 0.7957, 0.2037, 0.8217, 0.239, 0.8019, 0.2467, 0.7979, 0.237, 0.8187, 0.2248, 0.8272, 0.268, 0.8051, 0.2678, 0.8063, 0.257, 0.8317, 0.2523, 0.8239, 0.2984, 0.8003, 0.2885, 0.8047, 0.2784, 0.8308, 0.2831, 0.8036, 0.3229, 0.7881, 0.3055, 0.796, 0.2981, 0.8158, 0.3139, 0.7778, 0.3359, 0.7703, 0.3166, 0.7803, 0.3128, 0.7918, 0.3306, 0.7487, 0.3424, 0.7495, 0.3201, 0.7602, 0.3204, 0.7643, 0.342, 0.7205, 0.3341, 0.729, 0.3153, 0.7388, 0.3198, 0.7339, 0.3405, 0.6967, 0.3172, 0.7118, 0.3031, 0.7192, 0.3109, 0.7069, 0.3282, 0.6813, 0.2923, 0.7007, 0.2852, 0.7045, 0.2953, 0.6865, 0.3063, 0.6765, 0.2635, 0.6972, 0.2644, 0.6969, 0.2752, 0.676, 0.2784, 0.7488, 0.2661, 0.7488, 0.2655, 0.7488, 0.265, 0.749, 0.2645, 0.7493, 0.264, 0.7497, 0.2637, 0.75, 0.2633, 0.7505, 0.2631, 0.751, 0.2629, 0.7516, 0.2629, 0.7521, 0.263, 0.7526, 0.2632, 0.7531, 0.2634, 0.7534, 0.2638, 0.7538, 0.2642, 0.754, 0.2647, 0.7542, 0.2652, 0.7542, 0.2657, 0.7541, 0.2662, 0.7539, 0.2667, 0.7537, 0.2672, 0.7533, 0.2676, 0.7529, 0.2679, 0.7524, 0.2681, 0.7519, 0.2683, 0.7514, 0.2683, 0.7509, 0.2683, 0.7504, 0.2681, 0.7499, 0.2678, 0.7495, 0.2674, 0.7492, 0.2671, 0.749, 0.2666, 0.7607, 0.27, 0.7599, 0.2719, 0.7537, 0.2672, 0.7539, 0.2667, 0.7411, 0.2655, 0.7412, 0.2634, 0.7488, 0.265, 0.7488, 0.2655, 0.7517, 0.2555, 0.7537, 0.2556, 0.7521, 0.263, 0.7516, 0.2629, 0.755, 0.2754, 0.7531, 0.2762, 0.7519, 0.2683, 0.7524, 0.2681, 0.7589, 0.2588, 0.7603, 0.2603, 0.7538, 0.2642, 0.7534, 0.2638, 0.742, 0.2616, 0.7428, 0.2597, 0.7493, 0.264, 0.749, 0.2645, 0.7471, 0.2752, 0.7453, 0.2743, 0.7499, 0.2678, 0.7504, 0.2681, 0.7617, 0.2661, 0.7616, 0.2682, 0.7541, 0.2662, 0.7542, 0.2657, 0.7477, 0.2562, 0.7496, 0.2555, 0.751, 0.2629, 0.7505, 0.2631, 0.7417, 0.2694, 0.741, 0.2675, 0.7488, 0.2661, 0.749, 0.2666, 0.7584, 0.2733, 0.7569, 0.2747, 0.7529, 0.2679, 0.7533, 0.2676, 0.7556, 0.2564, 0.7575, 0.2573, 0.7531, 0.2634, 0.7526, 0.2632, 0.751, 0.2761, 0.749, 0.276, 0.7509, 0.2683, 0.7514, 0.2683, 0.761, 0.2622, 0.7617, 0.2641, 0.7542, 0.2652, 0.754, 0.2647, 0.7443, 0.2583, 0.7458, 0.2569, 0.75, 0.2633, 0.7497, 0.2637, 0.7616, 0.2682, 0.7607, 0.27, 0.7539, 0.2667, 0.7541, 0.2662, 0.8158, 0.3139, 0.796, 0.2981, 0.8003, 0.2885, 0.8239, 0.2984, 0.8535, 0.3388, 0.8322, 0.324, 0.8488, 0.3108, 0.8624, 0.3167, 0.8835, 0.3587, 0.8701, 0.3512, 0.8779, 0.3218, 0.8985, 0.3308, 0.9581, 0.4111, 0.9056, 0.3738, 0.9339, 0.3471, 0.9832, 0.3676, 0.8322, 0.324, 0.8158, 0.3139, 0.8239, 0.2984, 0.8488, 0.3108, 0.9056, 0.3738, 0.8835, 0.3587, 0.8985, 0.3308, 0.9339, 0.3471, 0.8701, 0.3512, 0.8535, 0.3388, 0.8624, 0.3167, 0.8779, 0.3218, 0.796, 0.2981, 0.7785, 0.286, 0.7812, 0.28, 0.8003, 0.2885, 0.7617, 0.2641, 0.7617, 0.2661, 0.7542, 0.2657, 0.7542, 0.2652, 0.8308, 0.2831, 0.8047, 0.2784, 0.8051, 0.2678, 0.8272, 0.268, 0.8704, 0.2912, 0.8511, 0.287, 0.8473, 0.2686, 0.8683, 0.269, 0.9094, 0.3012, 0.8887, 0.2966, 0.8894, 0.2693, 0.9104, 0.2697, 0.9934, 0.3199, 0.9422, 0.3074, 0.9358, 0.2694, 0.9937, 0.2717, 0.8511, 0.287, 0.8308, 0.2831, 0.8272, 0.268, 0.8473, 0.2686, 0.9422, 0.3074, 0.9094, 0.3012, 0.9104, 0.2697, 0.9358, 0.2694, 0.8887, 0.2966, 0.8704, 0.2912, 0.8683, 0.269, 0.8894, 0.2693, 0.8047, 0.2784, 0.7839, 0.274, 0.7841, 0.2674, 0.8051, 0.2678, 0.7603, 0.2603, 0.761, 0.2622, 0.754, 0.2647, 0.7538, 0.2642, 0.8317, 0.2523, 0.8063, 0.257, 0.8019, 0.2467, 0.8217, 0.239, 0.869, 0.2458, 0.8516, 0.2499, 0.8412, 0.2316, 0.8608, 0.224, 0.9114, 0.2382, 0.8902, 0.242, 0.8805, 0.2164, 0.9003, 0.2087, 0.995, 0.2238, 0.935, 0.2343, 0.9345, 0.1974, 0.9883, 0.1768, 0.8516, 0.2499, 0.8317, 0.2523, 0.8217, 0.239, 0.8412, 0.2316, 0.935, 0.2343, 0.9114, 0.2382, 0.9003, 0.2087, 0.9345, 0.1974, 0.8902, 0.242, 0.869, 0.2458, 0.8608, 0.224, 0.8805, 0.2164, 0.8063, 0.257, 0.7843, 0.2608, 0.782, 0.2547, 0.8019, 0.2467, 0.7599, 0.2719, 0.7584, 0.2733, 0.7533, 0.2676, 0.7537, 0.2672, 0.7918, 0.3306, 0.7803, 0.3128, 0.7881, 0.3055, 0.8036, 0.3229, 0.8147, 0.3663, 0.8032, 0.3485, 0.8192, 0.3377, 0.8316, 0.3504, 0.8376, 0.4019, 0.8261, 0.3841, 0.8461, 0.3653, 0.8605, 0.3803, 0.8954, 0.493, 0.8643, 0.4444, 0.8856, 0.404, 0.9225, 0.4443, 0.8032, 0.3485, 0.7918, 0.3306, 0.8036, 0.3229, 0.8192, 0.3377, 0.8643, 0.4444, 0.8376, 0.4019, 0.8605, 0.3803, 0.8856, 0.404, 0.8261, 0.3841, 0.8147, 0.3663, 0.8316, 0.3504, 0.8461, 0.3653, 0.7803, 0.3128, 0.7689, 0.295, 0.7737, 0.2905, 0.7881, 0.3055, 0.7569, 0.2747, 0.755, 0.2754, 0.7524, 0.2681, 0.7529, 0.2679, 0.7643, 0.342, 0.7602, 0.3204, 0.7703, 0.3166, 0.7778, 0.3359, 0.7706, 0.3877, 0.7677, 0.3625, 0.7854, 0.3551, 0.7941, 0.3757, 0.7785, 0.4246, 0.7747, 0.4094, 0.8006, 0.3939, 0.8081, 0.413, 0.7943, 0.519, 0.785, 0.4605, 0.8226, 0.4543, 0.8417, 0.5038, 0.7677, 0.3625, 0.7643, 0.342, 0.7778, 0.3359, 0.7854, 0.3551, 0.785, 0.4605, 0.7785, 0.4246, 0.8081, 0.413, 0.8226, 0.4543, 0.7747, 0.4094, 0.7706, 0.3877, 0.7941, 0.3757, 0.8006, 0.3939, 0.7602, 0.3204, 0.7566, 0.2997, 0.7627, 0.2974, 0.7703, 0.3166, 0.7531, 0.2762, 0.751, 0.2761, 0.7514, 0.2683, 0.7519, 0.2683, 0.7339, 0.3405, 0.7388, 0.3198, 0.7495, 0.3201, 0.7487, 0.3424, 0.7224, 0.3852, 0.7282, 0.3623, 0.7487, 0.3681, 0.7489, 0.3843, 0.7157, 0.4218, 0.7184, 0.4071, 0.7476, 0.4026, 0.7471, 0.4232, 0.6952, 0.519, 0.7085, 0.4625, 0.7475, 0.4514, 0.7456, 0.5103, 0.7282, 0.3623, 0.7339, 0.3405, 0.7487, 0.3424, 0.7487, 0.3681, 0.7085, 0.4625, 0.7157, 0.4218, 0.7471, 0.4232, 0.7475, 0.4514, 0.7184, 0.4071, 0.7224, 0.3852, 0.7489, 0.3843, 0.7476, 0.4026, 0.7388, 0.3198, 0.7434, 0.2993, 0.75, 0.2995, 0.7495, 0.3201, 0.749, 0.276, 0.7471, 0.2752, 0.7504, 0.2681, 0.7509, 0.2683, 0.7069, 0.3282, 0.7192, 0.3109, 0.729, 0.3153, 0.7205, 0.3341, 0.6788, 0.3686, 0.6927, 0.3501, 0.7121, 0.3529, 0.7037, 0.3717, 0.6582, 0.3962, 0.6666, 0.3834, 0.6952, 0.3907, 0.6868, 0.4088, 0.6, 0.4761, 0.6327, 0.4318, 0.6687, 0.4491, 0.6475, 0.4964, 0.6927, 0.3501, 0.7069, 0.3282, 0.7205, 0.3341, 0.7121, 0.3529, 0.6327, 0.4318, 0.6582, 0.3962, 0.6868, 0.4088, 0.6687, 0.4491, 0.6666, 0.3834, 0.6788, 0.3686, 0.7037, 0.3717, 0.6952, 0.3907, 0.7192, 0.3109, 0.7314, 0.2939, 0.7374, 0.2966, 0.729, 0.3153, 0.6865, 0.3063, 0.7045, 0.2953, 0.7118, 0.3031, 0.6967, 0.3172, 0.6507, 0.3283, 0.6686, 0.3173, 0.6783, 0.3333, 0.6653, 0.3459, 0.6149, 0.3503, 0.6328, 0.3393, 0.6515, 0.3592, 0.6365, 0.3733, 0.5325, 0.4013, 0.5767, 0.3746, 0.6127, 0.3982, 0.571, 0.4358, 0.6686, 0.3173, 0.6865, 0.3063, 0.6967, 0.3172, 0.6783, 0.3333, 0.5767, 0.3746, 0.6149, 0.3503, 0.6365, 0.3733, 0.6127, 0.3982, 0.6328, 0.3393, 0.6507, 0.3283, 0.6653, 0.3459, 0.6515, 0.3592, 0.7453, 0.2743, 0.7439, 0.2728, 0.7495, 0.2674, 0.7499, 0.2678, 0.7045, 0.2953, 0.7224, 0.2843, 0.7269, 0.2891, 0.7118, 0.3031, 0.7425, 0.2714, 0.7417, 0.2694, 0.749, 0.2666, 0.7492, 0.2671, 0.676, 0.2784, 0.6969, 0.2752, 0.7007, 0.2852, 0.6813, 0.2923, 0.6318, 0.2849, 0.6551, 0.2816, 0.6619, 0.2995, 0.6425, 0.3066, 0.5926, 0.2913, 0.608, 0.2901, 0.6231, 0.3137, 0.6037, 0.3208, 0.5068, 0.3055, 0.5645, 0.2972, 0.5772, 0.3302, 0.524, 0.3505, 0.6551, 0.2816, 0.676, 0.2784, 0.6813, 0.2923, 0.6619, 0.2995, 0.5645, 0.2972, 0.5926, 0.2913, 0.6037, 0.3208, 0.5772, 0.3302, 0.608, 0.2901, 0.6318, 0.2849, 0.6425, 0.3066, 0.6231, 0.3137, 0.6969, 0.2752, 0.7177, 0.2719, 0.7201, 0.2781, 0.7007, 0.2852, 0.741, 0.2675, 0.7411, 0.2655, 0.7488, 0.2655, 0.7488, 0.2661, 0.674, 0.2486, 0.6975, 0.2537, 0.6972, 0.2644, 0.6765, 0.2635, 0.6326, 0.2382, 0.6526, 0.2428, 0.6557, 0.2626, 0.6341, 0.2617, 0.593, 0.2271, 0.6145, 0.233, 0.6036, 0.2595, 0.5932, 0.2597, 0.5067, 0.2074, 0.5607, 0.2206, 0.5593, 0.258, 0.505, 0.2561, 0.6526, 0.2428, 0.674, 0.2486, 0.6765, 0.2635, 0.6557, 0.2626, 0.5607, 0.2206, 0.593, 0.2271, 0.5932, 0.2597, 0.5593, 0.258, 0.6145, 0.233, 0.6326, 0.2382, 0.6341, 0.2617, 0.6036, 0.2595, 0.6975, 0.2537, 0.7181, 0.2588, 0.7179, 0.2653, 0.6972, 0.2644, 0.7412, 0.2634, 0.742, 0.2616, 0.749, 0.2645, 0.7488, 0.265, 0.6867, 0.2193, 0.7064, 0.2341, 0.702, 0.2439, 0.6822, 0.2345, 0.6543, 0.1956, 0.6707, 0.2069, 0.664, 0.2262, 0.6453, 0.2173, 0.6204, 0.1707, 0.6329, 0.1805, 0.6263, 0.2084, 0.6075, 0.1996, 0.5402, 0.1125, 0.5912, 0.1505, 0.5688, 0.1853, 0.5149, 0.1609, 0.6707, 0.2069, 0.6867, 0.2193, 0.6822, 0.2345, 0.664, 0.2262, 0.5912, 0.1505, 0.6204, 0.1707, 0.6075, 0.1996, 0.5688, 0.1853, 0.6329, 0.1805, 0.6543, 0.1956, 0.6453, 0.2173, 0.6263, 0.2084, 0.7064, 0.2341, 0.7235, 0.2468, 0.7208, 0.2528, 0.702, 0.2439, 0.7428, 0.2597, 0.7443, 0.2583, 0.7497, 0.2637, 0.7493, 0.264, 0.7109, 0.201, 0.722, 0.2194, 0.7142, 0.2268, 0.7, 0.2112, 0.6891, 0.1643, 0.6998, 0.1827, 0.6859, 0.1957, 0.6708, 0.1797, 0.6662, 0.1278, 0.6766, 0.1426, 0.651, 0.1589, 0.6433, 0.1491, 0.6156, 0.04338, 0.6485, 0.09621, 0.6213, 0.1246, 0.5805, 0.08096, 0.6998, 0.1827, 0.7109, 0.201, 0.7, 0.2112, 0.6859, 0.1957, 0.6485, 0.09621, 0.6662, 0.1278, 0.6433, 0.1491, 0.6213, 0.1246, 0.6766, 0.1426, 0.6891, 0.1643, 0.6708, 0.1797, 0.651, 0.1589, 0.722, 0.2194, 0.7331, 0.2377, 0.7283, 0.2423, 0.7142, 0.2268, 0.7458, 0.2569, 0.7477, 0.2562, 0.7505, 0.2631, 0.75, 0.2633, 0.7388, 0.1905, 0.7421, 0.2118, 0.7321, 0.2156, 0.7248, 0.1958, 0.7303, 0.1454, 0.7353, 0.169, 0.7176, 0.176, 0.7104, 0.1561, 0.7247, 0.1036, 0.7269, 0.1239, 0.7032, 0.1363, 0.6962, 0.1164, 0.7092, 0.01351, 0.7196, 0.07662, 0.6879, 0.09339, 0.6663, 0.03607, 0.7353, 0.169, 0.7388, 0.1905, 0.7248, 0.1958, 0.7176, 0.176, 0.7196, 0.07662, 0.7247, 0.1036, 0.6962, 0.1164, 0.6879, 0.09339, 0.7269, 0.1239, 0.7303, 0.1454, 0.7104, 0.1561, 0.7032, 0.1363, 0.7421, 0.2118, 0.7455, 0.2331, 0.7393, 0.2354, 0.7321, 0.2156, 0.7496, 0.2555, 0.7517, 0.2555, 0.7516, 0.2629, 0.751, 0.2629, 0.7686, 0.1914, 0.7636, 0.2125, 0.7529, 0.2121, 0.7537, 0.1909, 0.778, 0.144, 0.7741, 0.1686, 0.7535, 0.1654, 0.7549, 0.14, 0.7882, 0.1085, 0.7858, 0.1221, 0.7568, 0.1165, 0.7574, 0.1066, 0.8083, 0.005019, 0.7949, 0.06556, 0.7582, 0.08292, 0.7604, 0.02226, 0.7741, 0.1686, 0.7686, 0.1914, 0.7537, 0.1909, 0.7535, 0.1654, 0.7949, 0.06556, 0.7882, 0.1085, 0.7574, 0.1066, 0.7582, 0.08292, 0.7858, 0.1221, 0.778, 0.144, 0.7549, 0.14, 0.7568, 0.1165, 0.7636, 0.2125, 0.7586, 0.2335, 0.7521, 0.2333, 0.7529, 0.2121, 0.7537, 0.2556, 0.7556, 0.2564, 0.7526, 0.2632, 0.7521, 0.263, 0.7957, 0.2037, 0.7832, 0.2213, 0.7734, 0.2169, 0.7822, 0.1976, 0.8256, 0.1631, 0.8084, 0.1859, 0.791, 0.1784, 0.8065, 0.1465, 0.8456, 0.1333, 0.8334, 0.1509, 0.8088, 0.1392, 0.8168, 0.1212, 0.9001, 0.05667, 0.8657, 0.1022, 0.8284, 0.09607, 0.8537, 0.04093, 0.8084, 0.1859, 0.7957, 0.2037, 0.7822, 0.1976, 0.791, 0.1784, 0.8657, 0.1022, 0.8456, 0.1333, 0.8168, 0.1212, 0.8284, 0.09607, 0.8334, 0.1509, 0.8256, 0.1631, 0.8065, 0.1465, 0.8088, 0.1392, 0.7832, 0.2213, 0.7706, 0.2389, 0.7646, 0.2362, 0.7734, 0.2169, 0.7575, 0.2573, 0.7589, 0.2588, 0.7534, 0.2638, 0.7531, 0.2634, 0.8187, 0.2248, 0.7979, 0.237, 0.7905, 0.2291, 0.8061, 0.214, 0.8545, 0.2009, 0.8378, 0.2119, 0.8232, 0.1997, 0.8411, 0.1832, 0.8891, 0.1792, 0.8709, 0.1908, 0.8522, 0.1707, 0.8712, 0.1534, 0.9689, 0.1268, 0.9164, 0.1594, 0.8912, 0.1344, 0.9345, 0.09295, 0.8378, 0.2119, 0.8187, 0.2248, 0.8061, 0.214, 0.8232, 0.1997, 0.9164, 0.1594, 0.8891, 0.1792, 0.8712, 0.1534, 0.8912, 0.1344, 0.8709, 0.1908, 0.8545, 0.2009, 0.8411, 0.1832, 0.8522, 0.1707, 0.7979, 0.237, 0.7797, 0.2485, 0.7752, 0.2437, 0.7905, 0.2291, 0.7641, 0.2481, 0.767, 0.2512, 0.7643, 0.2537, 0.7619, 0.2512, 0.7562, 0.2445, 0.7601, 0.2463, 0.7586, 0.2497, 0.7554, 0.2482, 0.7476, 0.2443, 0.7519, 0.2444, 0.7518, 0.2481, 0.7483, 0.248, 0.7395, 0.2473, 0.7435, 0.2458, 0.7449, 0.2493, 0.7416, 0.2505, 0.7332, 0.2532, 0.7363, 0.2503, 0.739, 0.253, 0.7364, 0.2554, 0.7296, 0.2611, 0.7314, 0.2572, 0.7349, 0.2586, 0.7335, 0.2619, 0.7294, 0.2697, 0.7295, 0.2654, 0.7334, 0.2654, 0.7333, 0.269, 0.7324, 0.2778, 0.7309, 0.2738, 0.7345, 0.2723, 0.7358, 0.2757, 0.7383, 0.2841, 0.7354, 0.281, 0.7382, 0.2783, 0.7406, 0.2808, 0.7462, 0.2876, 0.7423, 0.2859, 0.7439, 0.2823, 0.7471, 0.2838, 0.7548, 0.2879, 0.7505, 0.2878, 0.7507, 0.2839, 0.7543, 0.284, 0.7629, 0.2849, 0.7589, 0.2864, 0.7576, 0.2827, 0.7609, 0.2815, 0.7692, 0.279, 0.7661, 0.2819, 0.7635, 0.279, 0.7661, 0.2766, 0.77, 0.2544, 0.7715, 0.2584, 0.768, 0.2597, 0.7667, 0.2563, 0.773, 0.2625, 0.7729, 0.2668, 0.7691, 0.2666, 0.7693, 0.263, 0.7728, 0.2711, 0.771, 0.275, 0.7676, 0.2734, 0.769, 0.2701, 0.7363, 0.2503, 0.7395, 0.2473, 0.7416, 0.2505, 0.739, 0.253, 0.7715, 0.2584, 0.773, 0.2625, 0.7693, 0.263, 0.768, 0.2597, 0.7505, 0.2878, 0.7462, 0.2876, 0.7471, 0.2838, 0.7507, 0.2839, 0.7601, 0.2463, 0.7641, 0.2481, 0.7619, 0.2512, 0.7586, 0.2497, 0.7661, 0.2819, 0.7629, 0.2849, 0.7609, 0.2815, 0.7635, 0.279, 0.7309, 0.2738, 0.7294, 0.2697, 0.7333, 0.269, 0.7345, 0.2723, 0.7435, 0.2458, 0.7476, 0.2443, 0.7483, 0.248, 0.7449, 0.2493, 0.7729, 0.2668, 0.7728, 0.2711, 0.769, 0.2701, 0.7691, 0.2666, 0.7423, 0.2859, 0.7383, 0.2841, 0.7406, 0.2808, 0.7439, 0.2823, 0.7314, 0.2572, 0.7332, 0.2532, 0.7364, 0.2554, 0.7349, 0.2586, 0.767, 0.2512, 0.77, 0.2544, 0.7667, 0.2563, 0.7643, 0.2537, 0.7589, 0.2864, 0.7548, 0.2879, 0.7543, 0.284, 0.7576, 0.2827, 0.7519, 0.2444, 0.7562, 0.2445, 0.7554, 0.2482, 0.7518, 0.2481, 0.7295, 0.2654, 0.7296, 0.2611, 0.7335, 0.2619, 0.7334, 0.2654, 0.771, 0.275, 0.7692, 0.279, 0.7661, 0.2766, 0.7676, 0.2734, 0.7354, 0.281, 0.7324, 0.2778, 0.7358, 0.2757, 0.7382, 0.2783, 0.7297, 0.2864, 0.7257, 0.2821, 0.7291, 0.28, 0.7326, 0.2837, 0.7778, 0.2783, 0.7754, 0.2837, 0.7723, 0.2813, 0.7744, 0.2767, 0.7218, 0.2654, 0.722, 0.2595, 0.7258, 0.2603, 0.7256, 0.2654, 0.752, 0.237, 0.7578, 0.2372, 0.757, 0.2409, 0.7519, 0.2407, 0.7614, 0.2937, 0.756, 0.2958, 0.7554, 0.2918, 0.7602, 0.29, 0.7724, 0.2462, 0.7764, 0.2505, 0.7732, 0.2524, 0.7697, 0.2487, 0.7244, 0.2542, 0.7268, 0.2489, 0.73, 0.2511, 0.7279, 0.2557, 0.739, 0.293, 0.7337, 0.2906, 0.736, 0.2873, 0.7406, 0.2894, 0.7804, 0.2672, 0.7802, 0.273, 0.7765, 0.2721, 0.7766, 0.267, 0.7407, 0.2389, 0.7462, 0.2368, 0.7469, 0.2405, 0.7421, 0.2423, 0.7237, 0.2767, 0.7216, 0.2712, 0.7255, 0.2705, 0.7273, 0.2752, 0.7711, 0.2876, 0.7669, 0.2916, 0.7649, 0.2883, 0.7686, 0.2848, 0.7631, 0.2396, 0.7684, 0.242, 0.7663, 0.245, 0.7616, 0.2429, 0.7502, 0.2956, 0.7443, 0.2954, 0.7453, 0.2915, 0.7503, 0.2917, 0.7785, 0.2559, 0.7806, 0.2614, 0.7768, 0.2619, 0.775, 0.2572, 0.731, 0.2449, 0.7353, 0.2409, 0.7374, 0.2441, 0.7337, 0.2476, 0.7802, 0.273, 0.7778, 0.2783, 0.7744, 0.2767, 0.7765, 0.2721, 0.7806, 0.2614, 0.7804, 0.2672, 0.7766, 0.267, 0.7768, 0.2619, 0.7764, 0.2505, 0.7785, 0.2559, 0.775, 0.2572, 0.7732, 0.2524, 0.7754, 0.2837, 0.7711, 0.2876, 0.7686, 0.2848, 0.7723, 0.2813, 0.7669, 0.2916, 0.7614, 0.2937, 0.7602, 0.29, 0.7649, 0.2883, 0.756, 0.2958, 0.7502, 0.2956, 0.7503, 0.2917, 0.7554, 0.2918, 0.7443, 0.2954, 0.739, 0.293, 0.7406, 0.2894, 0.7453, 0.2915, 0.7337, 0.2906, 0.7297, 0.2864, 0.7326, 0.2837, 0.736, 0.2873, 0.7257, 0.2821, 0.7237, 0.2767, 0.7273, 0.2752, 0.7291, 0.28, 0.7216, 0.2712, 0.7218, 0.2654, 0.7256, 0.2654, 0.7255, 0.2705, 0.722, 0.2595, 0.7244, 0.2542, 0.7279, 0.2557, 0.7258, 0.2603, 0.7268, 0.2489, 0.731, 0.2449, 0.7337, 0.2476, 0.73, 0.2511, 0.7353, 0.2409, 0.7407, 0.2389, 0.7421, 0.2423, 0.7374, 0.2441, 0.7462, 0.2368, 0.752, 0.237, 0.7519, 0.2407, 0.7469, 0.2405, 0.7578, 0.2372, 0.7631, 0.2396, 0.7616, 0.2429, 0.757, 0.2409, 0.7684, 0.242, 0.7724, 0.2462, 0.7697, 0.2487, 0.7663, 0.245, 0.7706, 0.2389, 0.7752, 0.2437, 0.7724, 0.2462, 0.7684, 0.242, 0.7586, 0.2335, 0.7646, 0.2362, 0.7631, 0.2396, 0.7578, 0.2372, 0.7455, 0.2331, 0.7521, 0.2333, 0.752, 0.237, 0.7462, 0.2368, 0.7331, 0.2377, 0.7393, 0.2354, 0.7407, 0.2389, 0.7353, 0.2409, 0.7235, 0.2468, 0.7283, 0.2423, 0.731, 0.2449, 0.7268, 0.2489, 0.7181, 0.2588, 0.7208, 0.2528, 0.7244, 0.2542, 0.722, 0.2595, 0.7177, 0.2719, 0.7179, 0.2653, 0.7218, 0.2654, 0.7216, 0.2712, 0.7224, 0.2843, 0.7201, 0.2781, 0.7237, 0.2767, 0.7257, 0.2821, 0.7314, 0.2939, 0.7269, 0.2891, 0.7297, 0.2864, 0.7337, 0.2906, 0.7434, 0.2993, 0.7374, 0.2966, 0.739, 0.293, 0.7443, 0.2954, 0.7566, 0.2997, 0.75, 0.2995, 0.7502, 0.2956, 0.756, 0.2958, 0.7689, 0.295, 0.7627, 0.2974, 0.7614, 0.2937, 0.7669, 0.2916, 0.7785, 0.286, 0.7737, 0.2905, 0.7711, 0.2876, 0.7754, 0.2837, 0.7797, 0.2485, 0.782, 0.2547, 0.7785, 0.2559, 0.7764, 0.2505, 0.7843, 0.2608, 0.7841, 0.2674, 0.7804, 0.2672, 0.7806, 0.2614, 0.7839, 0.274, 0.7812, 0.28, 0.7778, 0.2783, 0.7802, 0.273, 0.7283, 0.2423, 0.7331, 0.2377, 0.7353, 0.2409, 0.731, 0.2449, 0.782, 0.2547, 0.7843, 0.2608, 0.7806, 0.2614, 0.7785, 0.2559, 0.75, 0.2995, 0.7434, 0.2993, 0.7443, 0.2954, 0.7502, 0.2956, 0.7646, 0.2362, 0.7706, 0.2389, 0.7684, 0.242, 0.7631, 0.2396, 0.7737, 0.2905, 0.7689, 0.295, 0.7669, 0.2916, 0.7711, 0.2876, 0.7201, 0.2781, 0.7177, 0.2719, 0.7216, 0.2712, 0.7237, 0.2767, 0.7393, 0.2354, 0.7455, 0.2331, 0.7462, 0.2368, 0.7407, 0.2389, 0.7841, 0.2674, 0.7839, 0.274, 0.7802, 0.273, 0.7804, 0.2672, 0.7374, 0.2966, 0.7314, 0.2939, 0.7337, 0.2906, 0.739, 0.293, 0.7208, 0.2528, 0.7235, 0.2468, 0.7268, 0.2489, 0.7244, 0.2542, 0.7752, 0.2437, 0.7797, 0.2485, 0.7764, 0.2505, 0.7724, 0.2462, 0.7627, 0.2974, 0.7566, 0.2997, 0.756, 0.2958, 0.7614, 0.2937, 0.7521, 0.2333, 0.7586, 0.2335, 0.7578, 0.2372, 0.752, 0.237, 0.7179, 0.2653, 0.7181, 0.2588, 0.722, 0.2595, 0.7218, 0.2654, 0.7812, 0.28, 0.7785, 0.286, 0.7754, 0.2837, 0.7778, 0.2783, 0.7269, 0.2891, 0.7224, 0.2843, 0.7257, 0.2821, 0.7297, 0.2864, 0.7326, 0.2837, 0.7291, 0.28, 0.7324, 0.2778, 0.7354, 0.281, 0.7744, 0.2767, 0.7723, 0.2813, 0.7692, 0.279, 0.771, 0.275, 0.7256, 0.2654, 0.7258, 0.2603, 0.7296, 0.2611, 0.7295, 0.2654, 0.7519, 0.2407, 0.757, 0.2409, 0.7562, 0.2445, 0.7519, 0.2444, 0.7602, 0.29, 0.7554, 0.2918, 0.7548, 0.2879, 0.7589, 0.2864, 0.7697, 0.2487, 0.7732, 0.2524, 0.77, 0.2544, 0.767, 0.2512, 0.7279, 0.2557, 0.73, 0.2511, 0.7332, 0.2532, 0.7314, 0.2572, 0.7406, 0.2894, 0.736, 0.2873, 0.7383, 0.2841, 0.7423, 0.2859, 0.7766, 0.267, 0.7765, 0.2721, 0.7728, 0.2711, 0.7729, 0.2668, 0.7421, 0.2423, 0.7469, 0.2405, 0.7476, 0.2443, 0.7435, 0.2458, 0.7273, 0.2752, 0.7255, 0.2705, 0.7294, 0.2697, 0.7309, 0.2738, 0.7686, 0.2848, 0.7649, 0.2883, 0.7629, 0.2849, 0.7661, 0.2819, 0.7616, 0.2429, 0.7663, 0.245, 0.7641, 0.2481, 0.7601, 0.2463, 0.7503, 0.2917, 0.7453, 0.2915, 0.7462, 0.2876, 0.7505, 0.2878, 0.775, 0.2572, 0.7768, 0.2619, 0.773, 0.2625, 0.7715, 0.2584, 0.7337, 0.2476, 0.7374, 0.2441, 0.7395, 0.2473, 0.7363, 0.2503, 0.7765, 0.2721, 0.7744, 0.2767, 0.771, 0.275, 0.7728, 0.2711, 0.7768, 0.2619, 0.7766, 0.267, 0.7729, 0.2668, 0.773, 0.2625, 0.7732, 0.2524, 0.775, 0.2572, 0.7715, 0.2584, 0.77, 0.2544, 0.7723, 0.2813, 0.7686, 0.2848, 0.7661, 0.2819, 0.7692, 0.279, 0.7649, 0.2883, 0.7602, 0.29, 0.7589, 0.2864, 0.7629, 0.2849, 0.7554, 0.2918, 0.7503, 0.2917, 0.7505, 0.2878, 0.7548, 0.2879, 0.7453, 0.2915, 0.7406, 0.2894, 0.7423, 0.2859, 0.7462, 0.2876, 0.736, 0.2873, 0.7326, 0.2837, 0.7354, 0.281, 0.7383, 0.2841, 0.7291, 0.28, 0.7273, 0.2752, 0.7309, 0.2738, 0.7324, 0.2778, 0.7255, 0.2705, 0.7256, 0.2654, 0.7295, 0.2654, 0.7294, 0.2697, 0.7258, 0.2603, 0.7279, 0.2557, 0.7314, 0.2572, 0.7296, 0.2611, 0.73, 0.2511, 0.7337, 0.2476, 0.7363, 0.2503, 0.7332, 0.2532, 0.7374, 0.2441, 0.7421, 0.2423, 0.7435, 0.2458, 0.7395, 0.2473, 0.7469, 0.2405, 0.7519, 0.2407, 0.7519, 0.2444, 0.7476, 0.2443, 0.757, 0.2409, 0.7616, 0.2429, 0.7601, 0.2463, 0.7562, 0.2445, 0.7663, 0.245, 0.7697, 0.2487, 0.767, 0.2512, 0.7641, 0.2481, 0.7597, 0.2542, 0.7616, 0.2563, 0.7589, 0.2588, 0.7575, 0.2573, 0.7546, 0.2519, 0.7571, 0.2531, 0.7556, 0.2564, 0.7537, 0.2556, 0.7489, 0.2517, 0.7517, 0.2518, 0.7517, 0.2555, 0.7496, 0.2555, 0.7437, 0.2537, 0.7463, 0.2527, 0.7477, 0.2562, 0.7458, 0.2569, 0.7396, 0.2576, 0.7417, 0.2556, 0.7443, 0.2583, 0.7428, 0.2597, 0.7373, 0.2627, 0.7385, 0.2601, 0.742, 0.2616, 0.7412, 0.2634, 0.7371, 0.2683, 0.7372, 0.2655, 0.7411, 0.2655, 0.741, 0.2675, 0.7391, 0.2735, 0.7381, 0.2709, 0.7417, 0.2694, 0.7425, 0.2714, 0.743, 0.2776, 0.741, 0.2755, 0.7439, 0.2728, 0.7453, 0.2743, 0.7481, 0.2799, 0.7455, 0.2787, 0.7471, 0.2752, 0.749, 0.276, 0.7537, 0.2801, 0.7509, 0.28, 0.751, 0.2761, 0.7531, 0.2762, 0.7589, 0.2781, 0.7563, 0.2791, 0.755, 0.2754, 0.7569, 0.2747, 0.763, 0.2743, 0.761, 0.2762, 0.7584, 0.2733, 0.7599, 0.2719, 0.7635, 0.2583, 0.7645, 0.2609, 0.761, 0.2622, 0.7603, 0.2603, 0.7655, 0.2635, 0.7654, 0.2663, 0.7617, 0.2661, 0.7617, 0.2641, 0.7653, 0.2691, 0.7642, 0.2717, 0.7607, 0.27, 0.7616, 0.2682, 0.7417, 0.2556, 0.7437, 0.2537, 0.7458, 0.2569, 0.7443, 0.2583, 0.7645, 0.2609, 0.7655, 0.2635, 0.7617, 0.2641, 0.761, 0.2622, 0.7509, 0.28, 0.7481, 0.2799, 0.749, 0.276, 0.751, 0.2761, 0.7571, 0.2531, 0.7597, 0.2542, 0.7575, 0.2573, 0.7556, 0.2564, 0.761, 0.2762, 0.7589, 0.2781, 0.7569, 0.2747, 0.7584, 0.2733, 0.7381, 0.2709, 0.7371, 0.2683, 0.741, 0.2675, 0.7417, 0.2694, 0.7463, 0.2527, 0.7489, 0.2517, 0.7496, 0.2555, 0.7477, 0.2562, 0.7654, 0.2663, 0.7653, 0.2691, 0.7616, 0.2682, 0.7617, 0.2661, 0.7455, 0.2787, 0.743, 0.2776, 0.7453, 0.2743, 0.7471, 0.2752, 0.7385, 0.2601, 0.7396, 0.2576, 0.7428, 0.2597, 0.742, 0.2616, 0.7616, 0.2563, 0.7635, 0.2583, 0.7603, 0.2603, 0.7589, 0.2588, 0.7563, 0.2791, 0.7537, 0.2801, 0.7531, 0.2762, 0.755, 0.2754, 0.7517, 0.2518, 0.7546, 0.2519, 0.7537, 0.2556, 0.7517, 0.2555, 0.7372, 0.2655, 0.7373, 0.2627, 0.7412, 0.2634, 0.7411, 0.2655, 0.7642, 0.2717, 0.763, 0.2743, 0.7599, 0.2719, 0.7607, 0.27, 0.741, 0.2755, 0.7391, 0.2735, 0.7425, 0.2714, 0.7439, 0.2728, 0.7382, 0.2783, 0.7358, 0.2757, 0.7391, 0.2735, 0.741, 0.2755, 0.7676, 0.2734, 0.7661, 0.2766, 0.763, 0.2743, 0.7642, 0.2717, 0.7334, 0.2654, 0.7335, 0.2619, 0.7373, 0.2627, 0.7372, 0.2655, 0.7518, 0.2481, 0.7554, 0.2482, 0.7546, 0.2519, 0.7517, 0.2518, 0.7576, 0.2827, 0.7543, 0.284, 0.7537, 0.2801, 0.7563, 0.2791, 0.7643, 0.2537, 0.7667, 0.2563, 0.7635, 0.2583, 0.7616, 0.2563, 0.7349, 0.2586, 0.7364, 0.2554, 0.7396, 0.2576, 0.7385, 0.2601, 0.7439, 0.2823, 0.7406, 0.2808, 0.743, 0.2776, 0.7455, 0.2787, 0.7691, 0.2666, 0.769, 0.2701, 0.7653, 0.2691, 0.7654, 0.2663, 0.7449, 0.2493, 0.7483, 0.248, 0.7489, 0.2517, 0.7463, 0.2527, 0.7345, 0.2723, 0.7333, 0.269, 0.7371, 0.2683, 0.7381, 0.2709, 0.7635, 0.279, 0.7609, 0.2815, 0.7589, 0.2781, 0.761, 0.2762, 0.7586, 0.2497, 0.7619, 0.2512, 0.7597, 0.2542, 0.7571, 0.2531, 0.7507, 0.2839, 0.7471, 0.2838, 0.7481, 0.2799, 0.7509, 0.28, 0.768, 0.2597, 0.7693, 0.263, 0.7655, 0.2635, 0.7645, 0.2609, 0.739, 0.253, 0.7416, 0.2505, 0.7437, 0.2537, 0.7417, 0.2556, 0.769, 0.2701, 0.7676, 0.2734, 0.7642, 0.2717, 0.7653, 0.2691, 0.7693, 0.263, 0.7691, 0.2666, 0.7654, 0.2663, 0.7655, 0.2635, 0.7667, 0.2563, 0.768, 0.2597, 0.7645, 0.2609, 0.7635, 0.2583, 0.7661, 0.2766, 0.7635, 0.279, 0.761, 0.2762, 0.763, 0.2743, 0.7609, 0.2815, 0.7576, 0.2827, 0.7563, 0.2791, 0.7589, 0.2781, 0.7543, 0.284, 0.7507, 0.2839, 0.7509, 0.28, 0.7537, 0.2801, 0.7471, 0.2838, 0.7439, 0.2823, 0.7455, 0.2787, 0.7481, 0.2799, 0.7406, 0.2808, 0.7382, 0.2783, 0.741, 0.2755, 0.743, 0.2776, 0.7358, 0.2757, 0.7345, 0.2723, 0.7381, 0.2709, 0.7391, 0.2735, 0.7333, 0.269, 0.7334, 0.2654, 0.7372, 0.2655, 0.7371, 0.2683, 0.7335, 0.2619, 0.7349, 0.2586, 0.7385, 0.2601, 0.7373, 0.2627, 0.7364, 0.2554, 0.739, 0.253, 0.7417, 0.2556, 0.7396, 0.2576, 0.7416, 0.2505, 0.7449, 0.2493, 0.7463, 0.2527, 0.7437, 0.2537, 0.7483, 0.248, 0.7518, 0.2481, 0.7517, 0.2518, 0.7489, 0.2517, 0.7554, 0.2482, 0.7586, 0.2497, 0.7571, 0.2531, 0.7546, 0.2519, 0.7619, 0.2512, 0.7643, 0.2537, 0.7616, 0.2563, 0.7597, 0.2542])
me_cylinder_003.materials.append(mat_earth_002)
me_cylinder_003.materials.append(mat_black)
me_cylinder_003.use_remesh_fix_poles = True
me_cylinder_003.use_remesh_preserve_attributes = False
me_cylinder_003.update()

# ---- objects
ob_vulcano = bpy.data.objects.new('vulcano', me_cylinder_003)

# ---- transforms, parenting, visibility, modifiers, constraints
ob_vulcano.location = (0.0, 0.0, 2.307)
ob_vulcano.scale = (1.21, 1.21, 2.209)
_m = ob_vulcano.modifiers.new('Subdivision', 'SUBSURF')
_m.levels = 2

# ---- collection membership
col_collection.objects.link(ob_vulcano)

# ---- scene / render settings (as saved in the file)
scene.frame_start = 1; scene.frame_end = 250; scene.frame_set(0)
scene.render.engine = 'BLENDER_EEVEE_NEXT'
scene.cycles.use_denoising = False
scene.cycles.samples = 128
scene.cycles.sampling_pattern = 'TABULATED_SOBOL'
scene.cycles.use_adaptive_sampling = False
scene.cycles.use_light_tree = False
scene.view_settings.view_transform = 'Filmic'
bpy.context.view_layer.update()

# ---- added for rendering (the .blend has no active camera and no usable light): camera, sun
cam_auto = bpy.data.cameras.new('AutoCamera')
cam_auto.lens = 50.0
cam_auto.sensor_width = 36.0
cam_auto.clip_end = 1000.0
ob_auto_camera = bpy.data.objects.new('AutoCamera', cam_auto)
scene.collection.objects.link(ob_auto_camera)
ob_auto_camera.location = (12.5146, -15.0035, 12.2138)
ob_auto_camera.rotation_euler = (1.09748, -7.21219e-08, 0.694738)
scene.camera = ob_auto_camera
light_auto_sun = bpy.data.lights.new('AutoSun', 'SUN')
light_auto_sun.energy = 3.0
light_auto_sun.angle = 0.0523599
ob_auto_sun = bpy.data.objects.new('AutoSun', light_auto_sun)
scene.collection.objects.link(ob_auto_sun)
ob_auto_sun.rotation_euler = (0.872665, 0.174533, 0.523599)
bpy.context.view_layer.update()
